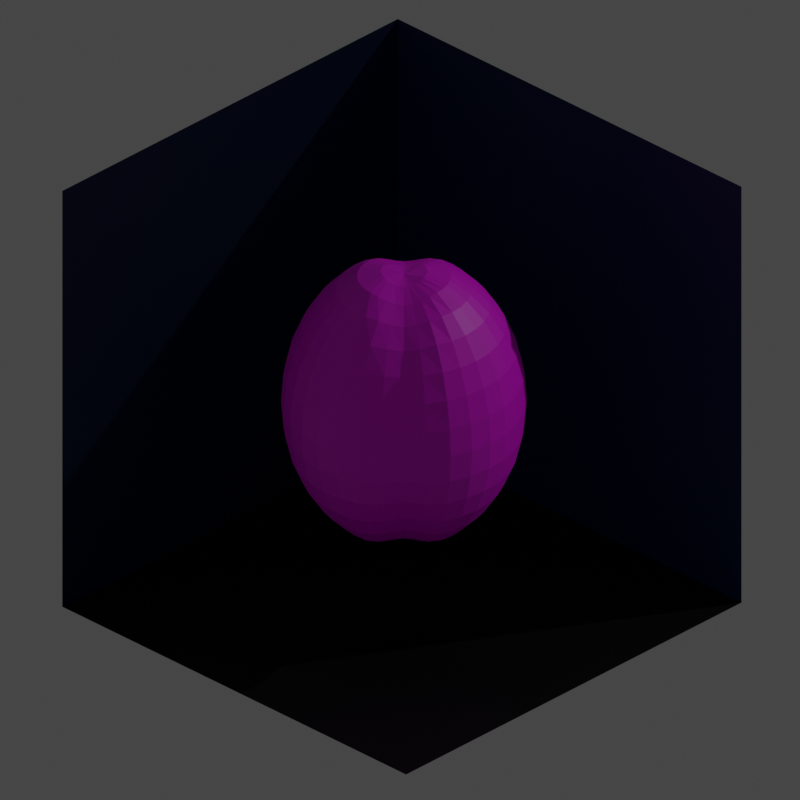 # Source: graphics_template.blend  (saved by Blender 4.0.36; exported with 4.5.12 LTS)
import bpy
from mathutils import Matrix  # noqa: F401  (used for matrix-valued properties, if any)

bpy.ops.wm.read_factory_settings(use_empty=True)
scene = bpy.context.scene
scene.name = 'Scene'

# ---- collections
col_collection = bpy.data.collections.new('Collection'); scene.collection.children.link(col_collection)

# ---- images (referenced by path relative to the original .blend; pixels are not part of the script)
import os
ASSET_DIR = os.environ.get("B2B_ASSET_DIR", "")  # directory of the original .blend (textures are referenced by path, not embedded)
HERE = os.path.dirname(os.path.abspath(__file__))  # packed textures are extracted next to this script under _unpacked/

def load_image(name, relpath, width, height, colorspace="sRGB"):
    """Load a texture the original file referenced (path relative to the .blend, or extracted next to this script)."""
    p = next((c for c in (os.path.join(HERE, relpath), os.path.join(ASSET_DIR, relpath)) if relpath and os.path.exists(c)), "")
    if p:
        img = bpy.data.images.load(p, check_existing=True)
        img.name = name
    else:  # same state as the original file: an image datablock whose file is absent (Cycles renders it pink)
        img = bpy.data.images.new(name, width, height)
        img.source = "FILE"
        img.filepath = "//" + (relpath or name)
    img.colorspace_settings.name = colorspace
    return img
img_brain_ultimate_i_1030x1030_4280706573_jpg = load_image('Brain_Ultimate_I-1030x1030-4280706573.jpg', 'Brain_Ultimate_I-1030x1030-4280706573.jpg', 1024, 1024, 'sRGB')

# ---- materials (node trees are filled in below, after node groups)
mat_light_teal = bpy.data.materials.new('light_teal')
mat_light_teal.alpha_threshold = 0.0
mat_light_teal.use_transparent_shadow = False
mat_light_teal.line_color = (0.0, 0.0, 0.0, 1.0)
mat_light_blue = bpy.data.materials.new('light_blue')
mat_light_blue.use_transparent_shadow = False
mat_green = bpy.data.materials.new('green')
mat_green.use_transparent_shadow = False
mat_material = bpy.data.materials.new('Material')
mat_material.use_transparent_shadow = False

# ---- material node trees
mat_light_teal.use_nodes = True; mat_light_teal.node_tree.nodes.clear()
_N = mat_light_teal.node_tree.nodes; _L = mat_light_teal.node_tree.links
n0 = _N.new('ShaderNodeOutputMaterial'); n0.name = 'Material Output'; n0.location = (300, 300)
n1 = _N.new('ShaderNodeBsdfPrincipled'); n1.name = 'Principled BSDF'; n1.location = (10, 300)
n1.distribution = 'GGX'
n1.subsurface_method = 'RANDOM_WALK_SKIN'
n1.inputs[0].default_value = (0.001821, 0.009721, 0.04373, 1.0)
n1.inputs[2].default_value = 0.4
n1.inputs[3].default_value = 1.45
n1.inputs[27].default_value = (0.0, 0.0, 0.0, 1.0)
n1.inputs[28].default_value = 1.0
_L.new(n1.outputs[0], n0.inputs[0])
n0.is_active_output = True
mat_light_blue.use_nodes = True; mat_light_blue.node_tree.nodes.clear()
_N = mat_light_blue.node_tree.nodes; _L = mat_light_blue.node_tree.links
n0 = _N.new('ShaderNodeBsdfPrincipled'); n0.name = 'Principled BSDF'; n0.location = (10, 300)
n0.distribution = 'GGX'
n0.subsurface_method = 'RANDOM_WALK_SKIN'
n0.inputs[0].default_value = (0.002428, 0.01764, 0.1046, 1.0)
n0.inputs[3].default_value = 1.45
n0.inputs[27].default_value = (0.0, 0.0, 0.0, 1.0)
n0.inputs[28].default_value = 1.0
n1 = _N.new('ShaderNodeOutputMaterial'); n1.name = 'Material Output'; n1.location = (300, 300)
_L.new(n0.outputs[0], n1.inputs[0])
n1.is_active_output = True
mat_green.use_nodes = True; mat_green.node_tree.nodes.clear()
_N = mat_green.node_tree.nodes; _L = mat_green.node_tree.links
n0 = _N.new('ShaderNodeBsdfPrincipled'); n0.name = 'Principled BSDF'; n0.location = (10, 300)
n0.distribution = 'GGX'
n0.subsurface_method = 'RANDOM_WALK_SKIN'
n0.inputs[0].default_value = (0.0, 0.0, 0.0, 1.0)
n0.inputs[3].default_value = 1.45
n0.inputs[27].default_value = (0.0, 0.0, 0.0, 1.0)
n0.inputs[28].default_value = 1.0
n1 = _N.new('ShaderNodeOutputMaterial'); n1.name = 'Material Output'; n1.location = (300, 300)
_L.new(n0.outputs[0], n1.inputs[0])
n1.is_active_output = True
mat_material.use_nodes = True; mat_material.node_tree.nodes.clear()

# ---- world
world_world = bpy.data.worlds.new('World'); scene.world = world_world
world_world.use_nodes = True; world_world.node_tree.nodes.clear()
_N = world_world.node_tree.nodes; _L = world_world.node_tree.links
n0 = _N.new('ShaderNodeOutputWorld'); n0.name = 'World Output'; n0.location = (300, 300)
n1 = _N.new('ShaderNodeBackground'); n1.name = 'Background'; n1.location = (10, 300)
n1.inputs[0].default_value = (0.05088, 0.05088, 0.05088, 1.0)
_L.new(n1.outputs[0], n0.inputs[0])
n0.is_active_output = True
world_world.color = (0.05088, 0.05088, 0.05088)
world_world.use_sun_shadow = False
world_world.sun_shadow_jitter_overblur = 0.0

# ---- cameras
cam_camera = bpy.data.cameras.new('Camera')
cam_camera.type = 'ORTHO'
cam_camera.clip_end = 100.0
cam_camera.ortho_scale = 4.014
cam_camera.shift_y = 0.04

# ---- lights
light_light = bpy.data.lights.new('Light', 'POINT')
light_light.transmission_factor = 0.0
light_light.use_soft_falloff = False
light_light.energy = 1000.0
light_light.shadow_soft_size = 0.1
light_light.shadow_maximum_resolution = 0.006
light_light.use_absolute_resolution = True

# ---- meshes
me_cube = bpy.data.meshes.new('Cube')
me_cube.from_pydata([(1.06, 1.06, 1.08), (1.06, 1.06, -1.06), (1.06, -1.08, 1.08), (1.06, -1.08, -1.06), (-1.08, 1.06, 1.08), (-1.08, 1.06, -1.06), (-1.08, -1.08, -1.06)], [], [(5, 1, 3, 6), (1, 0, 2, 3), (5, 4, 0, 1)])
me_cube.polygons.foreach_set('material_index', [2, 1, 0])
_uv = me_cube.uv_layers.new(name='UVMap')
_uv.uv.foreach_set('vector', [0.125, 0.5, 0.375, 0.5, 0.375, 0.75, 0.125, 0.75, 0.375, 0.5, 0.625, 0.5, 0.625, 0.75, 0.375, 0.75, 0.375, 0.25, 0.625, 0.25, 0.625, 0.5, 0.375, 0.5])
me_cube.materials.append(mat_light_teal)
me_cube.materials.append(mat_light_blue)
me_cube.materials.append(mat_green)
me_cube.use_remesh_preserve_volume = False
me_cube.use_remesh_preserve_attributes = False
me_cube.use_mirror_vertex_groups = False
me_cube.update()
me_sphere = bpy.data.meshes.new('Sphere')
me_sphere.from_pydata([(0.0, 0.5556, 0.8315), (0.0, 0.8315, 0.5556), (0.0, 0.9808, 0.1951), (0.0, 1.0, 0.0), (0.0, 0.9808, -0.1951), (0.0, 0.8315, -0.5556), (0.03714, 0.1867, 0.9571), (0.07466, 0.3753, 0.9239), (0.1084, 0.5449, 0.8315), (0.1379, 0.6935, 0.7071), (0.1622, 0.8155, 0.5556), (0.1802, 0.9061, 0.3827), (0.1913, 0.9619, 0.1951), (0.1951, 0.9808, 0.0), (0.1913, 0.9619, -0.1951), (0.1802, 0.9061, -0.3827), (0.1622, 0.8155, -0.5556), (0.1379, 0.6935, -0.7071), (0.1084, 0.5449, -0.8315), (0.07466, 0.3753, -0.9239), (0.03714, 0.1867, -0.9571), (0.07313, 0.1766, 0.9608), (0.1464, 0.3536, 0.9239), (0.2126, 0.5133, 0.8315), (0.2706, 0.6533, 0.7071), (0.3182, 0.7682, 0.5556), (0.3536, 0.8536, 0.3827), (0.3753, 0.9061, 0.1951), (0.3827, 0.9239, 0.0), (0.3753, 0.9061, -0.1951), (0.3536, 0.8536, -0.3827), (0.3182, 0.7682, -0.5556), (0.2706, 0.6533, -0.7071), (0.2126, 0.5133, -0.8315), (0.1464, 0.3536, -0.9239), (0.07313, 0.1766, -0.9608), (0.1062, 0.1589, 0.9607), (0.2126, 0.3182, 0.9239), (0.3087, 0.4619, 0.8315), (0.3928, 0.5879, 0.7071), (0.4619, 0.6913, 0.5556), (0.5133, 0.7682, 0.3827), (0.5449, 0.8155, 0.1951), (0.5556, 0.8315, 0.0), (0.5449, 0.8155, -0.1951), (0.5133, 0.7682, -0.3827), (0.4619, 0.6913, -0.5556), (0.3928, 0.5879, -0.7071), (0.3087, 0.4619, -0.8315), (0.2126, 0.3182, -0.9239), (0.1062, 0.1589, -0.9607), (0.1351, 0.1351, 0.9607), (0.2706, 0.2706, 0.9239), (0.3928, 0.3928, 0.8315), (0.5, 0.5, 0.7071), (0.5879, 0.5879, 0.5556), (0.6533, 0.6533, 0.3827), (0.6935, 0.6935, 0.1951), (0.7071, 0.7071, 0.0), (0.6935, 0.6935, -0.1951), (0.6533, 0.6533, -0.3827), (0.5879, 0.5879, -0.5556), (0.5, 0.5, -0.7071), (0.3928, 0.3928, -0.8315), (0.2706, 0.2706, -0.9239), (0.1351, 0.1351, -0.9607), (0.1589, 0.1062, 0.9606), (0.3182, 0.2126, 0.9239), (0.4619, 0.3087, 0.8315), (0.5879, 0.3928, 0.7071), (0.6913, 0.4619, 0.5556), (0.7682, 0.5133, 0.3827), (0.8155, 0.5449, 0.1951), (0.8315, 0.5556, 0.0), (0.8155, 0.5449, -0.1951), (0.7682, 0.5133, -0.3827), (0.6913, 0.4619, -0.5556), (0.5879, 0.3928, -0.7071), (0.4619, 0.3087, -0.8315), (0.3182, 0.2126, -0.9239), (0.1589, 0.1062, -0.9606), (0.0, -1.762e-07, 0.9384), (0.1765, 0.07312, 0.9606), (0.3536, 0.1464, 0.9239), (0.5133, 0.2126, 0.8315), (0.6533, 0.2706, 0.7071), (0.7682, 0.3182, 0.5556), (0.8536, 0.3536, 0.3827), (0.9061, 0.3753, 0.1951), (0.9239, 0.3827, 0.0), (0.9061, 0.3753, -0.1951), (0.8536, 0.3536, -0.3827), (0.7682, 0.3182, -0.5556), (0.6533, 0.2706, -0.7071), (0.5133, 0.2126, -0.8315), (0.3536, 0.1464, -0.9239), (0.1765, 0.07312, -0.9606), (0.1868, 0.03715, 0.9573), (0.3753, 0.07466, 0.9239), (0.5449, 0.1084, 0.8315), (0.6935, 0.1379, 0.7071), (0.8155, 0.1622, 0.5556), (0.9061, 0.1802, 0.3827), (0.9619, 0.1913, 0.1951), (0.9808, 0.1951, 0.0), (0.9619, 0.1913, -0.1951), (0.9061, 0.1802, -0.3827), (0.8155, 0.1622, -0.5556), (0.6935, 0.1379, -0.7071), (0.5449, 0.1084, -0.8315), (0.3753, 0.07466, -0.9239), (0.1868, 0.03715, -0.9573), (0.1885, -1.077e-07, 0.9476), (0.3821, -2.696e-08, 0.9224), (0.5556, -5.215e-08, 0.8315), (0.7071, 1.49e-08, 0.7071), (0.8315, -8.941e-08, 0.5556), (0.9239, 4.47e-08, 0.3827), (0.9808, -8.941e-08, 0.1951), (1.0, -1.639e-07, 0.0), (0.9808, -8.941e-08, -0.1951), (0.9239, 4.47e-08, -0.3827), (0.8315, -8.941e-08, -0.5556), (0.7071, 1.49e-08, -0.7071), (0.5556, -5.215e-08, -0.8315), (0.3821, -2.696e-08, -0.9224), (0.1885, -1.077e-07, -0.9476), (0.1829, -0.03639, 0.9377), (0.3702, -0.07363, 0.9112), (0.5449, -0.1084, 0.8315), (0.6935, -0.1379, 0.7071), (0.8155, -0.1622, 0.5556), (0.9061, -0.1802, 0.3827), (0.9619, -0.1913, 0.1951), (0.9808, -0.1951, 0.0), (0.9619, -0.1913, -0.1951), (0.9061, -0.1802, -0.3827), (0.8155, -0.1622, -0.5556), (0.6935, -0.1379, -0.7071), (0.5449, -0.1084, -0.8315), (0.3702, -0.07363, -0.9112), (0.1829, -0.03639, -0.9377), (0.1707, -0.07072, 0.929), (0.3416, -0.1415, 0.8925), (0.5055, -0.2094, 0.8189), (0.6512, -0.2697, 0.7048), (0.7682, -0.3182, 0.5556), (0.8536, -0.3536, 0.3827), (0.9061, -0.3753, 0.1951), (0.9239, -0.3827, 0.0), (0.9061, -0.3753, -0.1951), (0.8536, -0.3536, -0.3827), (0.7682, -0.3182, -0.5556), (0.6512, -0.2697, -0.7048), (0.5055, -0.2094, -0.8189), (0.3416, -0.1415, -0.8925), (0.1707, -0.07072, -0.929), (0.1526, -0.102, 0.9228), (0.3013, -0.2013, 0.8749), (0.4411, -0.2947, 0.794), (0.5662, -0.3783, 0.681), (0.6706, -0.4481, 0.5389), (0.7491, -0.5005, 0.3732), (0.7978, -0.5331, 0.1909), (0.8143, -0.5441, 0.0), (0.7978, -0.5331, -0.1909), (0.7491, -0.5005, -0.3732), (0.6706, -0.4481, -0.5389), (0.5662, -0.3783, -0.681), (0.4411, -0.2947, -0.794), (0.3013, -0.2013, -0.8749), (0.1526, -0.102, -0.9228), (0.1295, -0.1295, 0.9204), (0.2539, -0.2539, 0.867), (0.3687, -0.3687, 0.7803), (0.4692, -0.4692, 0.6636), (0.5517, -0.5517, 0.5214), (0.6131, -0.6131, 0.3591), (0.6508, -0.6508, 0.1831), (0.6636, -0.6636, 0.0), (0.6508, -0.6508, -0.1831), (0.6131, -0.6131, -0.3591), (0.5517, -0.5517, -0.5214), (0.4692, -0.4692, -0.6636), (0.3687, -0.3687, -0.7803), (0.2539, -0.2539, -0.867), (0.1295, -0.1295, -0.9204), (0.102, -0.1526, 0.9228), (0.2013, -0.3013, 0.8749), (0.2947, -0.4411, 0.794), (0.3783, -0.5662, 0.6809), (0.4481, -0.6706, 0.5389), (0.5005, -0.7491, 0.3732), (0.533, -0.7978, 0.1908), (0.5441, -0.8143, 0.0), (0.533, -0.7978, -0.1908), (0.5005, -0.7491, -0.3732), (0.4481, -0.6706, -0.5389), (0.3783, -0.5662, -0.6809), (0.2947, -0.4411, -0.794), (0.2013, -0.3013, -0.8749), (0.102, -0.1526, -0.9228), (0.07071, -0.1707, 0.929), (0.1415, -0.3415, 0.8925), (0.2094, -0.5054, 0.8188), (0.2697, -0.6511, 0.7048), (0.3182, -0.7682, 0.5556), (0.3536, -0.8536, 0.3827), (0.3753, -0.9061, 0.1951), (0.3827, -0.9239, 0.0), (0.3753, -0.9061, -0.1951), (0.3536, -0.8536, -0.3827), (0.3182, -0.7682, -0.5556), (0.2697, -0.6511, -0.7048), (0.2094, -0.5054, -0.8188), (0.1415, -0.3415, -0.8925), (0.07071, -0.1707, -0.929), (0.03639, -0.1829, 0.9376), (0.07362, -0.3701, 0.911), (0.1084, -0.5449, 0.8315), (0.1379, -0.6935, 0.7071), (0.1622, -0.8155, 0.5556), (0.1802, -0.9061, 0.3827), (0.1913, -0.9619, 0.1951), (0.1951, -0.9808, 0.0), (0.1913, -0.9619, -0.1951), (0.1802, -0.9061, -0.3827), (0.1622, -0.8155, -0.5556), (0.1379, -0.6935, -0.7071), (0.1084, -0.5449, -0.8315), (0.07362, -0.3701, -0.911), (0.03639, -0.1829, -0.9376), (-7.197e-09, -0.1885, 0.9474), (-5.207e-08, -0.3821, 0.9225), (-9.686e-08, -0.5556, 0.8315), (-1.49e-08, -0.7071, 0.7071), (-1.043e-07, -0.8315, 0.5556), (2.98e-08, -0.9239, 0.3827), (-1.341e-07, -0.9808, 0.1951), (-3.278e-07, -1.0, 0.0), (-1.341e-07, -0.9808, -0.1951), (2.98e-08, -0.9239, -0.3827), (-1.043e-07, -0.8315, -0.5556), (-1.49e-08, -0.7071, -0.7071), (-9.686e-08, -0.5556, -0.8315), (-5.207e-08, -0.3821, -0.9225), (-7.197e-09, -0.1885, -0.9474), (-0.03714, -0.1867, 0.9571), (-0.07466, -0.3753, 0.9239), (-0.1084, -0.5449, 0.8315), (-0.1379, -0.6935, 0.7071), (-0.1622, -0.8155, 0.5556), (-0.1802, -0.9061, 0.3827), (-0.1913, -0.9619, 0.1951), (-0.1951, -0.9808, 0.0), (-0.1913, -0.9619, -0.1951), (-0.1802, -0.9061, -0.3827), (-0.1622, -0.8155, -0.5556), (-0.1379, -0.6935, -0.7071), (-0.1084, -0.5449, -0.8315), (-0.07466, -0.3753, -0.9239), (-0.03714, -0.1867, -0.9571), (-0.07313, -0.1766, 0.9608), (-0.1464, -0.3536, 0.9239), (-0.2126, -0.5133, 0.8315), (-0.2706, -0.6533, 0.7071), (-0.3182, -0.7682, 0.5556), (-0.3536, -0.8536, 0.3827), (-0.3753, -0.9061, 0.1951), (-0.3827, -0.9239, 0.0), (-0.3753, -0.9061, -0.1951), (-0.3536, -0.8536, -0.3827), (-0.3182, -0.7682, -0.5556), (-0.2706, -0.6533, -0.7071), (-0.2126, -0.5133, -0.8315), (-0.1464, -0.3536, -0.9239), (-0.07313, -0.1766, -0.9608), (-0.1062, -0.1589, 0.9607), (-0.2126, -0.3182, 0.9239), (-0.3087, -0.4619, 0.8315), (-0.3928, -0.5879, 0.7071), (-0.4619, -0.6913, 0.5556), (-0.5133, -0.7682, 0.3827), (-0.5449, -0.8155, 0.1951), (-0.5556, -0.8315, 0.0), (-0.5449, -0.8155, -0.1951), (-0.5133, -0.7682, -0.3827), (-0.4619, -0.6913, -0.5556), (-0.3928, -0.5879, -0.7071), (-0.3087, -0.4619, -0.8315), (-0.2126, -0.3182, -0.9239), (-0.1062, -0.1589, -0.9607), (-0.1351, -0.1351, 0.9607), (-0.2706, -0.2706, 0.9239), (-0.3928, -0.3928, 0.8315), (-0.5, -0.5, 0.7071), (-0.5879, -0.5879, 0.5556), (-0.6533, -0.6533, 0.3827), (-0.6935, -0.6935, 0.1951), (-0.7071, -0.7071, 0.0), (-0.6935, -0.6935, -0.1951), (-0.6533, -0.6533, -0.3827), (-0.5879, -0.5879, -0.5556), (-0.5, -0.5, -0.7071), (-0.3928, -0.3928, -0.8315), (-0.2706, -0.2706, -0.9239), (-0.1351, -0.1351, -0.9607), (0.0, -1.762e-07, -0.9384), (-0.1589, -0.1062, 0.9606), (-0.3182, -0.2126, 0.9239), (-0.4619, -0.3087, 0.8315), (-0.5879, -0.3928, 0.7071), (-0.6913, -0.4619, 0.5556), (-0.7682, -0.5133, 0.3827), (-0.8155, -0.5449, 0.1951), (-0.8315, -0.5556, 0.0), (-0.8155, -0.5449, -0.1951), (-0.7682, -0.5133, -0.3827), (-0.6913, -0.4619, -0.5556), (-0.5879, -0.3928, -0.7071), (-0.4619, -0.3087, -0.8315), (-0.3182, -0.2126, -0.9239), (-0.1589, -0.1062, -0.9606), (-0.1765, -0.07312, 0.9606), (-0.3536, -0.1464, 0.9239), (-0.5133, -0.2126, 0.8315), (-0.6533, -0.2706, 0.7071), (-0.7682, -0.3182, 0.5556), (-0.8536, -0.3536, 0.3827), (-0.9061, -0.3753, 0.1951), (-0.9239, -0.3827, 0.0), (-0.9061, -0.3753, -0.1951), (-0.8536, -0.3536, -0.3827), (-0.7682, -0.3182, -0.5556), (-0.6533, -0.2706, -0.7071), (-0.5133, -0.2126, -0.8315), (-0.3536, -0.1464, -0.9239), (-0.1765, -0.07312, -0.9606), (-0.1868, -0.03715, 0.9573), (-0.3753, -0.07466, 0.9239), (-0.5449, -0.1084, 0.8315), (-0.6935, -0.1379, 0.7071), (-0.8155, -0.1622, 0.5556), (-0.9061, -0.1802, 0.3827), (-0.9619, -0.1913, 0.1951), (-0.9808, -0.1951, 0.0), (-0.9619, -0.1913, -0.1951), (-0.9061, -0.1802, -0.3827), (-0.8155, -0.1622, -0.5556), (-0.6935, -0.1379, -0.7071), (-0.5449, -0.1084, -0.8315), (-0.3753, -0.07466, -0.9239), (-0.1868, -0.03715, -0.9573), (-0.1885, -7.892e-08, 0.9476), (-0.3821, 4.743e-08, 0.9224), (-0.5556, 1.49e-07, 0.8315), (-0.7071, 2.98e-08, 0.7071), (-0.8315, 1.639e-07, 0.5556), (-0.9239, 1.49e-08, 0.3827), (-0.9808, 2.682e-07, 0.1951), (-1.0, 4.47e-07, 0.0), (-0.9808, 2.682e-07, -0.1951), (-0.9239, 1.49e-08, -0.3827), (-0.8315, 1.639e-07, -0.5556), (-0.7071, 2.98e-08, -0.7071), (-0.5556, 1.49e-07, -0.8315), (-0.3821, 4.743e-08, -0.9224), (-0.1885, -7.892e-08, -0.9476), (-0.1829, 0.03639, 0.9377), (-0.3702, 0.07363, 0.9112), (-0.5449, 0.1084, 0.8315), (-0.6935, 0.1379, 0.7071), (-0.8155, 0.1622, 0.5556), (-0.9061, 0.1802, 0.3827), (-0.9619, 0.1913, 0.1951), (-0.9808, 0.1951, 0.0), (-0.9619, 0.1913, -0.1951), (-0.9061, 0.1802, -0.3827), (-0.8155, 0.1622, -0.5556), (-0.6935, 0.1379, -0.7071), (-0.5449, 0.1084, -0.8315), (-0.3702, 0.07363, -0.9112), (-0.1829, 0.03639, -0.9377), (-0.1707, 0.07072, 0.929), (-0.3416, 0.1415, 0.8925), (-0.5055, 0.2094, 0.8189), (-0.6512, 0.2697, 0.7048), (-0.7682, 0.3182, 0.5556), (-0.8536, 0.3536, 0.3827), (-0.9061, 0.3753, 0.1951), (-0.9239, 0.3827, 0.0), (-0.9061, 0.3753, -0.1951), (-0.8536, 0.3536, -0.3827), (-0.7682, 0.3182, -0.5556), (-0.6512, 0.2697, -0.7048), (-0.5055, 0.2094, -0.8189), (-0.3416, 0.1415, -0.8925), (-0.1707, 0.07072, -0.929), (-0.1526, 0.102, 0.9228), (-0.3013, 0.2013, 0.8749), (-0.4411, 0.2947, 0.794), (-0.5662, 0.3783, 0.681), (-0.6706, 0.4481, 0.5389), (-0.7491, 0.5005, 0.3732), (-0.7978, 0.5331, 0.1909), (-0.8143, 0.5441, 0.0), (-0.7978, 0.5331, -0.1909), (-0.7491, 0.5005, -0.3732), (-0.6706, 0.4481, -0.5389), (-0.5662, 0.3783, -0.681), (-0.4411, 0.2947, -0.794), (-0.3013, 0.2013, -0.8749), (-0.1526, 0.102, -0.9228), (-0.1295, 0.1295, 0.9204), (-0.2539, 0.2539, 0.867), (-0.3687, 0.3687, 0.7803), (-0.4692, 0.4692, 0.6636), (-0.5517, 0.5517, 0.5214), (-0.6131, 0.6131, 0.3591), (-0.6508, 0.6508, 0.1831), (-0.6636, 0.6636, 0.0), (-0.6508, 0.6508, -0.1831), (-0.6131, 0.6131, -0.3591), (-0.5517, 0.5517, -0.5214), (-0.4692, 0.4692, -0.6636), (-0.3687, 0.3687, -0.7803), (-0.2539, 0.2539, -0.867), (-0.1295, 0.1295, -0.9204), (-0.102, 0.1526, 0.9228), (-0.2013, 0.3013, 0.8749), (-0.2947, 0.4411, 0.794), (-0.3783, 0.5662, 0.6809), (-0.4481, 0.6706, 0.5389), (-0.5005, 0.7491, 0.3732), (-0.533, 0.7978, 0.1908), (-0.5441, 0.8143, 0.0), (-0.533, 0.7978, -0.1908), (-0.5005, 0.7491, -0.3732), (-0.4481, 0.6706, -0.5389), (-0.3783, 0.5662, -0.6809), (-0.2947, 0.4411, -0.794), (-0.2013, 0.3013, -0.8749), (-0.102, 0.1526, -0.9228), (-0.07071, 0.1707, 0.929), (-0.1415, 0.3415, 0.8925), (-0.2094, 0.5054, 0.8188), (-0.2697, 0.6511, 0.7048), (-0.3182, 0.7682, 0.5556), (-0.3536, 0.8536, 0.3827), (-0.3753, 0.9061, 0.1951), (-0.3827, 0.9239, 0.0), (-0.3753, 0.9061, -0.1951), (-0.3536, 0.8536, -0.3827), (-0.3182, 0.7682, -0.5556), (-0.2697, 0.6511, -0.7048), (-0.2094, 0.5054, -0.8188), (-0.1415, 0.3415, -0.8925), (-0.07071, 0.1707, -0.929), (-0.03639, 0.1829, 0.9376), (-0.07362, 0.3701, 0.911), (-0.1084, 0.5449, 0.8315), (-0.1379, 0.6935, 0.7071), (-0.1622, 0.8155, 0.5556), (-0.1802, 0.9061, 0.3827), (-0.1913, 0.9619, 0.1951), (-0.1951, 0.9808, 0.0), (-0.1913, 0.9619, -0.1951), (-0.1802, 0.9061, -0.3827), (-0.1622, 0.8155, -0.5556), (-0.1379, 0.6935, -0.7071), (-0.1084, 0.5449, -0.8315), (-0.07362, 0.3701, -0.911), (-0.03639, 0.1829, -0.9376), (1.439e-08, 0.1884, 0.9474), (6.695e-08, 0.3821, 0.9225), (8.941e-08, 0.7071, 0.7071), (5.96e-08, 0.9239, 0.3827), (5.96e-08, 0.9239, -0.3827), (8.941e-08, 0.7071, -0.7071), (2.161e-07, 0.5556, -0.8315), (6.695e-08, 0.3821, -0.9225), (1.439e-08, 0.1884, -0.9474)], [], [(2, 476, 11, 12), (481, 480, 19, 20), (3, 2, 12, 13), (473, 81, 6), (307, 481, 20), (4, 3, 13, 14), (474, 473, 6, 7), (477, 4, 14, 15), (0, 474, 7, 8), (5, 477, 15, 16), (475, 0, 8, 9), (478, 5, 16, 17), (1, 475, 9, 10), (479, 478, 17, 18), (476, 1, 10, 11), (480, 479, 18, 19), (18, 17, 32, 33), (11, 10, 25, 26), (19, 18, 33, 34), (12, 11, 26, 27), (20, 19, 34, 35), (13, 12, 27, 28), (6, 81, 21), (307, 20, 35), (14, 13, 28, 29), (7, 6, 21, 22), (15, 14, 29, 30), (8, 7, 22, 23), (16, 15, 30, 31), (9, 8, 23, 24), (17, 16, 31, 32), (10, 9, 24, 25), (30, 29, 44, 45), (23, 22, 37, 38), (31, 30, 45, 46), (24, 23, 38, 39), (32, 31, 46, 47), (25, 24, 39, 40), (33, 32, 47, 48), (26, 25, 40, 41), (34, 33, 48, 49), (27, 26, 41, 42), (35, 34, 49, 50), (28, 27, 42, 43), (21, 81, 36), (307, 35, 50), (29, 28, 43, 44), (22, 21, 36, 37), (49, 48, 63, 64), (42, 41, 56, 57), (50, 49, 64, 65), (43, 42, 57, 58), (36, 81, 51), (307, 50, 65), (44, 43, 58, 59), (37, 36, 51, 52), (45, 44, 59, 60), (38, 37, 52, 53), (46, 45, 60, 61), (39, 38, 53, 54), (47, 46, 61, 62), (40, 39, 54, 55), (48, 47, 62, 63), (41, 40, 55, 56), (53, 52, 67, 68), (61, 60, 75, 76), (54, 53, 68, 69), (62, 61, 76, 77), (55, 54, 69, 70), (63, 62, 77, 78), (56, 55, 70, 71), (64, 63, 78, 79), (57, 56, 71, 72), (65, 64, 79, 80), (58, 57, 72, 73), (51, 81, 66), (307, 65, 80), (59, 58, 73, 74), (52, 51, 66, 67), (60, 59, 74, 75), (72, 71, 87, 88), (80, 79, 95, 96), (73, 72, 88, 89), (66, 81, 82), (307, 80, 96), (74, 73, 89, 90), (67, 66, 82, 83), (75, 74, 90, 91), (68, 67, 83, 84), (76, 75, 91, 92), (69, 68, 84, 85), (77, 76, 92, 93), (70, 69, 85, 86), (78, 77, 93, 94), (71, 70, 86, 87), (79, 78, 94, 95), (92, 91, 106, 107), (85, 84, 99, 100), (93, 92, 107, 108), (86, 85, 100, 101), (94, 93, 108, 109), (87, 86, 101, 102), (95, 94, 109, 110), (88, 87, 102, 103), (96, 95, 110, 111), (89, 88, 103, 104), (82, 81, 97), (307, 96, 111), (90, 89, 104, 105), (83, 82, 97, 98), (91, 90, 105, 106), (84, 83, 98, 99), (111, 110, 125, 126), (104, 103, 118, 119), (97, 81, 112), (307, 111, 126), (105, 104, 119, 120), (98, 97, 112, 113), (106, 105, 120, 121), (99, 98, 113, 114), (107, 106, 121, 122), (100, 99, 114, 115), (108, 107, 122, 123), (101, 100, 115, 116), (109, 108, 123, 124), (102, 101, 116, 117), (110, 109, 124, 125), (103, 102, 117, 118), (115, 114, 129, 130), (123, 122, 137, 138), (116, 115, 130, 131), (124, 123, 138, 139), (117, 116, 131, 132), (125, 124, 139, 140), (118, 117, 132, 133), (126, 125, 140, 141), (119, 118, 133, 134), (112, 81, 127), (307, 126, 141), (120, 119, 134, 135), (113, 112, 127, 128), (121, 120, 135, 136), (114, 113, 128, 129), (122, 121, 136, 137), (134, 133, 148, 149), (127, 81, 142), (307, 141, 156), (135, 134, 149, 150), (128, 127, 142, 143), (136, 135, 150, 151), (129, 128, 143, 144), (137, 136, 151, 152), (130, 129, 144, 145), (138, 137, 152, 153), (131, 130, 145, 146), (139, 138, 153, 154), (132, 131, 146, 147), (140, 139, 154, 155), (133, 132, 147, 148), (141, 140, 155, 156), (153, 152, 167, 168), (146, 145, 160, 161), (154, 153, 168, 169), (147, 146, 161, 162), (155, 154, 169, 170), (148, 147, 162, 163), (156, 155, 170, 171), (149, 148, 163, 164), (142, 81, 157), (307, 156, 171), (150, 149, 164, 165), (143, 142, 157, 158), (151, 150, 165, 166), (144, 143, 158, 159), (152, 151, 166, 167), (145, 144, 159, 160), (307, 171, 186), (165, 164, 179, 180), (158, 157, 172, 173), (166, 165, 180, 181), (159, 158, 173, 174), (167, 166, 181, 182), (160, 159, 174, 175), (168, 167, 182, 183), (161, 160, 175, 176), (169, 168, 183, 184), (162, 161, 176, 177), (170, 169, 184, 185), (163, 162, 177, 178), (171, 170, 185, 186), (164, 163, 178, 179), (157, 81, 172), (184, 183, 198, 199), (177, 176, 191, 192), (185, 184, 199, 200), (178, 177, 192, 193), (186, 185, 200, 201), (179, 178, 193, 194), (172, 81, 187), (307, 186, 201), (180, 179, 194, 195), (173, 172, 187, 188), (181, 180, 195, 196), (174, 173, 188, 189), (182, 181, 196, 197), (175, 174, 189, 190), (183, 182, 197, 198), (176, 175, 190, 191), (188, 187, 202, 203), (196, 195, 210, 211), (189, 188, 203, 204), (197, 196, 211, 212), (190, 189, 204, 205), (198, 197, 212, 213), (191, 190, 205, 206), (199, 198, 213, 214), (192, 191, 206, 207), (200, 199, 214, 215), (193, 192, 207, 208), (201, 200, 215, 216), (194, 193, 208, 209), (187, 81, 202), (307, 201, 216), (195, 194, 209, 210), (207, 206, 221, 222), (215, 214, 229, 230), (208, 207, 222, 223), (216, 215, 230, 231), (209, 208, 223, 224), (202, 81, 217), (307, 216, 231), (210, 209, 224, 225), (203, 202, 217, 218), (211, 210, 225, 226), (204, 203, 218, 219), (212, 211, 226, 227), (205, 204, 219, 220), (213, 212, 227, 228), (206, 205, 220, 221), (214, 213, 228, 229), (226, 225, 240, 241), (219, 218, 233, 234), (227, 226, 241, 242), (220, 219, 234, 235), (228, 227, 242, 243), (221, 220, 235, 236), (229, 228, 243, 244), (222, 221, 236, 237), (230, 229, 244, 245), (223, 222, 237, 238), (231, 230, 245, 246), (224, 223, 238, 239), (217, 81, 232), (307, 231, 246), (225, 224, 239, 240), (218, 217, 232, 233), (245, 244, 259, 260), (238, 237, 252, 253), (246, 245, 260, 261), (239, 238, 253, 254), (232, 81, 247), (307, 246, 261), (240, 239, 254, 255), (233, 232, 247, 248), (241, 240, 255, 256), (234, 233, 248, 249), (242, 241, 256, 257), (235, 234, 249, 250), (243, 242, 257, 258), (236, 235, 250, 251), (244, 243, 258, 259), (237, 236, 251, 252), (249, 248, 263, 264), (257, 256, 271, 272), (250, 249, 264, 265), (258, 257, 272, 273), (251, 250, 265, 266), (259, 258, 273, 274), (252, 251, 266, 267), (260, 259, 274, 275), (253, 252, 267, 268), (261, 260, 275, 276), (254, 253, 268, 269), (247, 81, 262), (307, 261, 276), (255, 254, 269, 270), (248, 247, 262, 263), (256, 255, 270, 271), (268, 267, 282, 283), (276, 275, 290, 291), (269, 268, 283, 284), (262, 81, 277), (307, 276, 291), (270, 269, 284, 285), (263, 262, 277, 278), (271, 270, 285, 286), (264, 263, 278, 279), (272, 271, 286, 287), (265, 264, 279, 280), (273, 272, 287, 288), (266, 265, 280, 281), (274, 273, 288, 289), (267, 266, 281, 282), (275, 274, 289, 290), (287, 286, 301, 302), (280, 279, 294, 295), (288, 287, 302, 303), (281, 280, 295, 296), (289, 288, 303, 304), (282, 281, 296, 297), (290, 289, 304, 305), (283, 282, 297, 298), (291, 290, 305, 306), (284, 283, 298, 299), (277, 81, 292), (307, 291, 306), (285, 284, 299, 300), (278, 277, 292, 293), (286, 285, 300, 301), (279, 278, 293, 294), (306, 305, 321, 322), (299, 298, 314, 315), (292, 81, 308), (307, 306, 322), (300, 299, 315, 316), (293, 292, 308, 309), (301, 300, 316, 317), (294, 293, 309, 310), (302, 301, 317, 318), (295, 294, 310, 311), (303, 302, 318, 319), (296, 295, 311, 312), (304, 303, 319, 320), (297, 296, 312, 313), (305, 304, 320, 321), (298, 297, 313, 314), (319, 318, 333, 334), (312, 311, 326, 327), (320, 319, 334, 335), (313, 312, 327, 328), (321, 320, 335, 336), (314, 313, 328, 329), (322, 321, 336, 337), (315, 314, 329, 330), (308, 81, 323), (307, 322, 337), (316, 315, 330, 331), (309, 308, 323, 324), (317, 316, 331, 332), (310, 309, 324, 325), (318, 317, 332, 333), (311, 310, 325, 326), (323, 81, 338), (307, 337, 352), (331, 330, 345, 346), (324, 323, 338, 339), (332, 331, 346, 347), (325, 324, 339, 340), (333, 332, 347, 348), (326, 325, 340, 341), (334, 333, 348, 349), (327, 326, 341, 342), (335, 334, 349, 350), (328, 327, 342, 343), (336, 335, 350, 351), (329, 328, 343, 344), (337, 336, 351, 352), (330, 329, 344, 345), (342, 341, 356, 357), (350, 349, 364, 365), (343, 342, 357, 358), (351, 350, 365, 366), (344, 343, 358, 359), (352, 351, 366, 367), (345, 344, 359, 360), (338, 81, 353), (307, 352, 367), (346, 345, 360, 361), (339, 338, 353, 354), (347, 346, 361, 362), (340, 339, 354, 355), (348, 347, 362, 363), (341, 340, 355, 356), (349, 348, 363, 364), (361, 360, 375, 376), (354, 353, 368, 369), (362, 361, 376, 377), (355, 354, 369, 370), (363, 362, 377, 378), (356, 355, 370, 371), (364, 363, 378, 379), (357, 356, 371, 372), (365, 364, 379, 380), (358, 357, 372, 373), (366, 365, 380, 381), (359, 358, 373, 374), (367, 366, 381, 382), (360, 359, 374, 375), (353, 81, 368), (307, 367, 382), (380, 379, 394, 395), (373, 372, 387, 388), (381, 380, 395, 396), (374, 373, 388, 389), (382, 381, 396, 397), (375, 374, 389, 390), (368, 81, 383), (307, 382, 397), (376, 375, 390, 391), (369, 368, 383, 384), (377, 376, 391, 392), (370, 369, 384, 385), (378, 377, 392, 393), (371, 370, 385, 386), (379, 378, 393, 394), (372, 371, 386, 387), (384, 383, 398, 399), (392, 391, 406, 407), (385, 384, 399, 400), (393, 392, 407, 408), (386, 385, 400, 401), (394, 393, 408, 409), (387, 386, 401, 402), (395, 394, 409, 410), (388, 387, 402, 403), (396, 395, 410, 411), (389, 388, 403, 404), (397, 396, 411, 412), (390, 389, 404, 405), (383, 81, 398), (307, 397, 412), (391, 390, 405, 406), (403, 402, 417, 418), (411, 410, 425, 426), (404, 403, 418, 419), (412, 411, 426, 427), (405, 404, 419, 420), (398, 81, 413), (307, 412, 427), (406, 405, 420, 421), (399, 398, 413, 414), (407, 406, 421, 422), (400, 399, 414, 415), (408, 407, 422, 423), (401, 400, 415, 416), (409, 408, 423, 424), (402, 401, 416, 417), (410, 409, 424, 425), (422, 421, 436, 437), (415, 414, 429, 430), (423, 422, 437, 438), (416, 415, 430, 431), (424, 423, 438, 439), (417, 416, 431, 432), (425, 424, 439, 440), (418, 417, 432, 433), (426, 425, 440, 441), (419, 418, 433, 434), (427, 426, 441, 442), (420, 419, 434, 435), (413, 81, 428), (307, 427, 442), (421, 420, 435, 436), (414, 413, 428, 429), (441, 440, 455, 456), (434, 433, 448, 449), (442, 441, 456, 457), (435, 434, 449, 450), (428, 81, 443), (307, 442, 457), (436, 435, 450, 451), (429, 428, 443, 444), (437, 436, 451, 452), (430, 429, 444, 445), (438, 437, 452, 453), (431, 430, 445, 446), (439, 438, 453, 454), (432, 431, 446, 447), (440, 439, 454, 455), (433, 432, 447, 448), (453, 452, 467, 468), (446, 445, 460, 461), (454, 453, 468, 469), (447, 446, 461, 462), (455, 454, 469, 470), (448, 447, 462, 463), (456, 455, 470, 471), (449, 448, 463, 464), (457, 456, 471, 472), (450, 449, 464, 465), (443, 81, 458), (307, 457, 472), (451, 450, 465, 466), (444, 443, 458, 459), (452, 451, 466, 467), (445, 444, 459, 460), (472, 471, 480, 481), (465, 464, 2, 3), (458, 81, 473), (307, 472, 481), (466, 465, 3, 4), (459, 458, 473, 474), (467, 466, 4, 477), (460, 459, 474, 0), (468, 467, 477, 5), (461, 460, 0, 475), (469, 468, 5, 478), (462, 461, 475, 1), (470, 469, 478, 479), (463, 462, 1, 476), (471, 470, 479, 480), (464, 463, 476, 2)])
_uv = me_sphere.uv_layers.new(name='UVMap')
_uv.uv.foreach_set('vector', [0.2614, 0.4267, 0.2268, 0.4265, 0.2276, 0.3953, 0.2595, 0.3942, 0.5229, 0.3015, 0.4915, 0.332, 0.4819, 0.3195, 0.5168, 0.2952, 0.2954, 0.4233, 0.2614, 0.4267, 0.2595, 0.3942, 0.2909, 0.391, 0.0427, 0.3672, 0.003947, 0.3409, 0.0469, 0.3594, 0.5532, 0.266, 0.5229, 0.3015, 0.5168, 0.2952, 0.3289, 0.4173, 0.2954, 0.4233, 0.2909, 0.391, 0.3219, 0.3857, 0.08126, 0.3883, 0.0427, 0.3672, 0.0469, 0.3594, 0.08714, 0.3736, 0.3622, 0.4079, 0.3289, 0.4173, 0.3219, 0.3857, 0.3529, 0.3782, 0.1186, 0.4044, 0.08126, 0.3883, 0.08714, 0.3736, 0.1246, 0.3839, 0.3951, 0.395, 0.3622, 0.4079, 0.3529, 0.3782, 0.3843, 0.3682, 0.1553, 0.4158, 0.1186, 0.4044, 0.1246, 0.3839, 0.1604, 0.3905, 0.4278, 0.3784, 0.3951, 0.395, 0.3843, 0.3682, 0.4162, 0.3555, 0.1915, 0.4229, 0.1553, 0.4158, 0.1604, 0.3905, 0.1946, 0.3943, 0.4599, 0.3575, 0.4278, 0.3784, 0.4162, 0.3555, 0.4487, 0.3395, 0.2268, 0.4265, 0.1915, 0.4229, 0.1946, 0.3943, 0.2276, 0.3953, 0.4915, 0.332, 0.4599, 0.3575, 0.4487, 0.3395, 0.4819, 0.3195, 0.4487, 0.3395, 0.4162, 0.3555, 0.4072, 0.3327, 0.4402, 0.3209, 0.2276, 0.3953, 0.1946, 0.3943, 0.1956, 0.367, 0.2269, 0.3663, 0.4819, 0.3195, 0.4487, 0.3395, 0.4402, 0.3209, 0.4747, 0.3062, 0.2595, 0.3942, 0.2276, 0.3953, 0.2269, 0.3663, 0.2571, 0.3641, 0.5168, 0.2952, 0.4819, 0.3195, 0.4747, 0.3062, 0.5123, 0.288, 0.2909, 0.391, 0.2595, 0.3942, 0.2571, 0.3641, 0.2867, 0.3607, 0.0469, 0.3594, 0.003947, 0.3409, 0.04935, 0.3513, 0.5532, 0.266, 0.5168, 0.2952, 0.5123, 0.288, 0.3219, 0.3857, 0.2909, 0.391, 0.2867, 0.3607, 0.3161, 0.3561, 0.08714, 0.3736, 0.0469, 0.3594, 0.04935, 0.3513, 0.09053, 0.3587, 0.3529, 0.3782, 0.3219, 0.3857, 0.3161, 0.3561, 0.3458, 0.3501, 0.1246, 0.3839, 0.08714, 0.3736, 0.09053, 0.3587, 0.1279, 0.3636, 0.3843, 0.3682, 0.3529, 0.3782, 0.3458, 0.3501, 0.3761, 0.3424, 0.1604, 0.3905, 0.1246, 0.3839, 0.1279, 0.3636, 0.1629, 0.3661, 0.4162, 0.3555, 0.3843, 0.3682, 0.3761, 0.3424, 0.4072, 0.3327, 0.1946, 0.3943, 0.1604, 0.3905, 0.1629, 0.3661, 0.1956, 0.367, 0.3458, 0.3501, 0.3161, 0.3561, 0.3112, 0.3277, 0.3401, 0.3228, 0.1279, 0.3636, 0.09053, 0.3587, 0.09165, 0.3439, 0.1288, 0.3437, 0.3761, 0.3424, 0.3458, 0.3501, 0.3401, 0.3228, 0.3699, 0.3169, 0.1629, 0.3661, 0.1279, 0.3636, 0.1288, 0.3437, 0.163, 0.3426, 0.4072, 0.3327, 0.3761, 0.3424, 0.3699, 0.3169, 0.4009, 0.3101, 0.1956, 0.367, 0.1629, 0.3661, 0.163, 0.3426, 0.1947, 0.3409, 0.4402, 0.3209, 0.4072, 0.3327, 0.4009, 0.3101, 0.434, 0.302, 0.2269, 0.3663, 0.1956, 0.367, 0.1947, 0.3409, 0.2249, 0.3385, 0.4747, 0.3062, 0.4402, 0.3209, 0.434, 0.302, 0.4696, 0.2922, 0.2571, 0.3641, 0.2269, 0.3663, 0.2249, 0.3385, 0.2541, 0.3354, 0.5123, 0.288, 0.4747, 0.3062, 0.4696, 0.2922, 0.5092, 0.2804, 0.2867, 0.3607, 0.2571, 0.3641, 0.2541, 0.3354, 0.2827, 0.3318, 0.04935, 0.3513, 0.003947, 0.3409, 0.05035, 0.343, 0.5532, 0.266, 0.5123, 0.288, 0.5092, 0.2804, 0.3161, 0.3561, 0.2867, 0.3607, 0.2827, 0.3318, 0.3112, 0.3277, 0.09053, 0.3587, 0.04935, 0.3513, 0.05035, 0.343, 0.09165, 0.3439, 0.4696, 0.2922, 0.434, 0.302, 0.4302, 0.2829, 0.4666, 0.2778, 0.2541, 0.3354, 0.2249, 0.3385, 0.2218, 0.3114, 0.2506, 0.3074, 0.5092, 0.2804, 0.4696, 0.2922, 0.4666, 0.2778, 0.5073, 0.2723, 0.2827, 0.3318, 0.2541, 0.3354, 0.2506, 0.3074, 0.2788, 0.3034, 0.05035, 0.343, 0.003947, 0.3409, 0.04998, 0.3348, 0.5532, 0.266, 0.5092, 0.2804, 0.5073, 0.2723, 0.3112, 0.3277, 0.2827, 0.3318, 0.2788, 0.3034, 0.3071, 0.2997, 0.09165, 0.3439, 0.05035, 0.343, 0.04998, 0.3348, 0.09081, 0.3292, 0.3401, 0.3228, 0.3112, 0.3277, 0.3071, 0.2997, 0.3358, 0.2959, 0.1288, 0.3437, 0.09165, 0.3439, 0.09081, 0.3292, 0.1273, 0.3242, 0.3699, 0.3169, 0.3401, 0.3228, 0.3358, 0.2959, 0.3655, 0.2917, 0.163, 0.3426, 0.1288, 0.3437, 0.1273, 0.3242, 0.1609, 0.3197, 0.4009, 0.3101, 0.3699, 0.3169, 0.3655, 0.2917, 0.3967, 0.2875, 0.1947, 0.3409, 0.163, 0.3426, 0.1609, 0.3197, 0.1921, 0.3154, 0.434, 0.302, 0.4009, 0.3101, 0.3967, 0.2875, 0.4302, 0.2829, 0.2249, 0.3385, 0.1947, 0.3409, 0.1921, 0.3154, 0.2218, 0.3114, 0.1273, 0.3242, 0.09081, 0.3292, 0.08789, 0.3147, 0.1235, 0.305, 0.3655, 0.2917, 0.3358, 0.2959, 0.3327, 0.2688, 0.3629, 0.2663, 0.1609, 0.3197, 0.1273, 0.3242, 0.1235, 0.305, 0.1566, 0.2969, 0.3967, 0.2875, 0.3655, 0.2917, 0.3629, 0.2663, 0.3947, 0.2645, 0.1921, 0.3154, 0.1609, 0.3197, 0.1566, 0.2969, 0.1878, 0.2902, 0.4302, 0.2829, 0.3967, 0.2875, 0.3947, 0.2645, 0.4287, 0.2634, 0.2218, 0.3114, 0.1921, 0.3154, 0.1878, 0.2902, 0.2176, 0.2845, 0.4666, 0.2778, 0.4302, 0.2829, 0.4287, 0.2634, 0.4657, 0.2631, 0.2506, 0.3074, 0.2218, 0.3114, 0.2176, 0.2845, 0.2464, 0.2794, 0.5073, 0.2723, 0.4666, 0.2778, 0.4657, 0.2631, 0.5069, 0.2641, 0.2788, 0.3034, 0.2506, 0.3074, 0.2464, 0.2794, 0.2749, 0.2751, 0.04998, 0.3348, 0.003947, 0.3409, 0.04823, 0.3267, 0.5532, 0.266, 0.5073, 0.2723, 0.5069, 0.2641, 0.3071, 0.2997, 0.2788, 0.3034, 0.2749, 0.2751, 0.3036, 0.2717, 0.09081, 0.3292, 0.04998, 0.3348, 0.04823, 0.3267, 0.08789, 0.3147, 0.3358, 0.2959, 0.3071, 0.2997, 0.3036, 0.2717, 0.3327, 0.2688, 0.2464, 0.2794, 0.2176, 0.2845, 0.2119, 0.2572, 0.2416, 0.251, 0.5069, 0.2641, 0.4657, 0.2631, 0.4669, 0.2483, 0.5078, 0.2558, 0.2749, 0.2751, 0.2464, 0.2794, 0.2416, 0.251, 0.271, 0.2461, 0.04823, 0.3267, 0.003947, 0.3409, 0.04515, 0.3189, 0.5532, 0.266, 0.5069, 0.2641, 0.5078, 0.2558, 0.3036, 0.2717, 0.2749, 0.2751, 0.271, 0.2461, 0.3006, 0.2429, 0.08789, 0.3147, 0.04823, 0.3267, 0.04515, 0.3189, 0.08273, 0.3007, 0.3327, 0.2688, 0.3036, 0.2717, 0.3006, 0.2429, 0.3308, 0.241, 0.1235, 0.305, 0.08789, 0.3147, 0.08273, 0.3007, 0.1175, 0.2861, 0.3629, 0.2663, 0.3327, 0.2688, 0.3308, 0.241, 0.362, 0.2402, 0.1566, 0.2969, 0.1235, 0.305, 0.1175, 0.2861, 0.1504, 0.2744, 0.3947, 0.2645, 0.3629, 0.2663, 0.362, 0.2402, 0.3947, 0.241, 0.1878, 0.2902, 0.1566, 0.2969, 0.1504, 0.2744, 0.1816, 0.2647, 0.4287, 0.2634, 0.3947, 0.2645, 0.3947, 0.241, 0.4294, 0.2436, 0.2176, 0.2845, 0.1878, 0.2902, 0.1816, 0.2647, 0.2119, 0.2572, 0.4657, 0.2631, 0.4287, 0.2634, 0.4294, 0.2436, 0.4669, 0.2483, 0.362, 0.2402, 0.3308, 0.241, 0.3302, 0.2119, 0.363, 0.213, 0.1504, 0.2744, 0.1175, 0.2861, 0.109, 0.2676, 0.1416, 0.2516, 0.3947, 0.241, 0.362, 0.2402, 0.363, 0.213, 0.3971, 0.2168, 0.1816, 0.2647, 0.1504, 0.2744, 0.1416, 0.2516, 0.1734, 0.2388, 0.4294, 0.2436, 0.3947, 0.241, 0.3971, 0.2168, 0.4327, 0.2235, 0.2119, 0.2572, 0.1816, 0.2647, 0.1734, 0.2388, 0.2048, 0.229, 0.4669, 0.2483, 0.4294, 0.2436, 0.4327, 0.2235, 0.4703, 0.2335, 0.2416, 0.251, 0.2119, 0.2572, 0.2048, 0.229, 0.2358, 0.2213, 0.5078, 0.2558, 0.4669, 0.2483, 0.4703, 0.2335, 0.5102, 0.2478, 0.271, 0.2461, 0.2416, 0.251, 0.2358, 0.2213, 0.2669, 0.2159, 0.04515, 0.3189, 0.003947, 0.3409, 0.04065, 0.3118, 0.5532, 0.266, 0.5078, 0.2558, 0.5102, 0.2478, 0.3006, 0.2429, 0.271, 0.2461, 0.2669, 0.2159, 0.2982, 0.2128, 0.08273, 0.3007, 0.04515, 0.3189, 0.04065, 0.3118, 0.07546, 0.2873, 0.3308, 0.241, 0.3006, 0.2429, 0.2982, 0.2128, 0.3302, 0.2119, 0.1175, 0.2861, 0.08273, 0.3007, 0.07546, 0.2873, 0.109, 0.2676, 0.5102, 0.2478, 0.4703, 0.2335, 0.476, 0.2189, 0.5144, 0.24, 0.2669, 0.2159, 0.2358, 0.2213, 0.2289, 0.1898, 0.2624, 0.1834, 0.04065, 0.3118, 0.003947, 0.3409, 0.03452, 0.3054, 0.5532, 0.266, 0.5102, 0.2478, 0.5144, 0.24, 0.2982, 0.2128, 0.2669, 0.2159, 0.2624, 0.1834, 0.2965, 0.1806, 0.07546, 0.2873, 0.04065, 0.3118, 0.03452, 0.3054, 0.06597, 0.2748, 0.3302, 0.2119, 0.2982, 0.2128, 0.2965, 0.1806, 0.331, 0.1809, 0.109, 0.2676, 0.07546, 0.2873, 0.06597, 0.2748, 0.09777, 0.2494, 0.363, 0.213, 0.3302, 0.2119, 0.331, 0.1809, 0.3661, 0.1844, 0.1416, 0.2516, 0.109, 0.2676, 0.09777, 0.2494, 0.13, 0.2287, 0.3971, 0.2168, 0.363, 0.213, 0.3661, 0.1844, 0.4021, 0.1916, 0.1734, 0.2388, 0.1416, 0.2516, 0.13, 0.2287, 0.1627, 0.2121, 0.4327, 0.2235, 0.3971, 0.2168, 0.4021, 0.1916, 0.4387, 0.203, 0.2048, 0.229, 0.1734, 0.2388, 0.1627, 0.2121, 0.1957, 0.1994, 0.4703, 0.2335, 0.4327, 0.2235, 0.4387, 0.203, 0.476, 0.2189, 0.2358, 0.2213, 0.2048, 0.229, 0.1957, 0.1994, 0.2289, 0.1898, 0.13, 0.2287, 0.09777, 0.2494, 0.08353, 0.232, 0.1149, 0.2054, 0.4021, 0.1916, 0.3661, 0.1844, 0.372, 0.1537, 0.4104, 0.1652, 0.1627, 0.2121, 0.13, 0.2287, 0.1149, 0.2054, 0.1489, 0.184, 0.4387, 0.203, 0.4021, 0.1916, 0.4104, 0.1652, 0.4477, 0.1824, 0.1957, 0.1994, 0.1627, 0.2121, 0.1489, 0.184, 0.1841, 0.1675, 0.476, 0.2189, 0.4387, 0.203, 0.4477, 0.1824, 0.4846, 0.2047, 0.2289, 0.1898, 0.1957, 0.1994, 0.1841, 0.1675, 0.2204, 0.1554, 0.5144, 0.24, 0.476, 0.2189, 0.4846, 0.2047, 0.52, 0.2329, 0.2624, 0.1834, 0.2289, 0.1898, 0.2204, 0.1554, 0.2576, 0.1478, 0.03452, 0.3054, 0.003947, 0.3409, 0.02721, 0.3, 0.5532, 0.266, 0.5144, 0.24, 0.52, 0.2329, 0.2965, 0.1806, 0.2624, 0.1834, 0.2576, 0.1478, 0.2955, 0.1452, 0.06597, 0.2748, 0.03452, 0.3054, 0.02721, 0.3, 0.05388, 0.2633, 0.331, 0.1809, 0.2965, 0.1806, 0.2955, 0.1452, 0.3337, 0.1472, 0.09777, 0.2494, 0.06597, 0.2748, 0.05388, 0.2633, 0.08353, 0.232, 0.3661, 0.1844, 0.331, 0.1809, 0.3337, 0.1472, 0.372, 0.1537, 0.2576, 0.1478, 0.2204, 0.1554, 0.2097, 0.1169, 0.2521, 0.1077, 0.02721, 0.3, 0.003947, 0.3409, 0.01892, 0.2959, 0.5532, 0.266, 0.52, 0.2329, 0.5269, 0.2267, 0.2955, 0.1452, 0.2576, 0.1478, 0.2521, 0.1077, 0.2955, 0.1052, 0.05388, 0.2633, 0.02721, 0.3, 0.01892, 0.2959, 0.03899, 0.2535, 0.3337, 0.1472, 0.2955, 0.1452, 0.2955, 0.1052, 0.339, 0.1093, 0.08353, 0.232, 0.05388, 0.2633, 0.03899, 0.2535, 0.06495, 0.2152, 0.372, 0.1537, 0.3337, 0.1472, 0.339, 0.1093, 0.3813, 0.1206, 0.1149, 0.2054, 0.08353, 0.232, 0.06495, 0.2152, 0.09594, 0.182, 0.4104, 0.1652, 0.372, 0.1537, 0.3813, 0.1206, 0.4225, 0.1376, 0.1489, 0.184, 0.1149, 0.2054, 0.09594, 0.182, 0.1311, 0.1547, 0.4477, 0.1824, 0.4104, 0.1652, 0.4225, 0.1376, 0.4611, 0.1613, 0.1841, 0.1675, 0.1489, 0.184, 0.1311, 0.1547, 0.1688, 0.1324, 0.4846, 0.2047, 0.4477, 0.1824, 0.4611, 0.1613, 0.4963, 0.1912, 0.2204, 0.1554, 0.1841, 0.1675, 0.1688, 0.1324, 0.2097, 0.1169, 0.52, 0.2329, 0.4846, 0.2047, 0.4963, 0.1912, 0.5269, 0.2267, 0.4225, 0.1376, 0.3813, 0.1206, 0.3966, 0.08193, 0.4409, 0.1075, 0.1311, 0.1547, 0.09594, 0.182, 0.07012, 0.1579, 0.1061, 0.1214, 0.4611, 0.1613, 0.4225, 0.1376, 0.4409, 0.1075, 0.4795, 0.1404, 0.1688, 0.1324, 0.1311, 0.1547, 0.1061, 0.1214, 0.1487, 0.09269, 0.4963, 0.1912, 0.4611, 0.1613, 0.4795, 0.1404, 0.511, 0.1793, 0.2097, 0.1169, 0.1688, 0.1324, 0.1487, 0.09269, 0.1958, 0.07228, 0.5269, 0.2267, 0.4963, 0.1912, 0.511, 0.1793, 0.5349, 0.2218, 0.2521, 0.1077, 0.2097, 0.1169, 0.1958, 0.07228, 0.2459, 0.06144, 0.01892, 0.2959, 0.003947, 0.3409, 0.009867, 0.2933, 0.5532, 0.266, 0.5269, 0.2267, 0.5349, 0.2218, 0.2955, 0.1052, 0.2521, 0.1077, 0.2459, 0.06144, 0.297, 0.05852, 0.03899, 0.2535, 0.01892, 0.2959, 0.009867, 0.2933, 0.02163, 0.2459, 0.339, 0.1093, 0.2955, 0.1052, 0.297, 0.05852, 0.3478, 0.06562, 0.06495, 0.2152, 0.03899, 0.2535, 0.02163, 0.2459, 0.04165, 0.2, 0.3813, 0.1206, 0.339, 0.1093, 0.3478, 0.06562, 0.3966, 0.08193, 0.09594, 0.182, 0.06495, 0.2152, 0.04165, 0.2, 0.07012, 0.1579, 0.5532, 0.266, 0.5349, 0.2218, 0.5439, 0.2185, 0.297, 0.05852, 0.2459, 0.06144, 0.2375, 5.554e-05, 0.3015, 0.0001592, 0.02163, 0.2459, 0.009867, 0.2933, 0.0002963, 0.2925, 0.002385, 0.2414, 0.3478, 0.06562, 0.297, 0.05852, 0.3015, 0.0001592, 0.3627, 0.01354, 0.04165, 0.2, 0.02163, 0.2459, 0.002385, 0.2414, 0.01406, 0.1879, 0.3966, 0.08193, 0.3478, 0.06562, 0.3627, 0.01354, 0.4188, 0.03961, 0.07012, 0.1579, 0.04165, 0.2, 0.01406, 0.1879, 0.03757, 0.135, 0.4409, 0.1075, 0.3966, 0.08193, 0.4188, 0.03961, 0.4662, 0.0768, 0.1061, 0.1214, 0.07012, 0.1579, 0.03757, 0.135, 0.07337, 0.08654, 0.4795, 0.1404, 0.4409, 0.1075, 0.4662, 0.0768, 0.5029, 0.1215, 0.1487, 0.09269, 0.1061, 0.1214, 0.07337, 0.08654, 0.1204, 0.04647, 0.511, 0.1793, 0.4795, 0.1404, 0.5029, 0.1215, 0.5283, 0.1699, 0.1958, 0.07228, 0.1487, 0.09269, 0.1204, 0.04647, 0.1758, 0.01724, 0.5349, 0.2218, 0.511, 0.1793, 0.5283, 0.1699, 0.5439, 0.2185, 0.2459, 0.06144, 0.1958, 0.07228, 0.1758, 0.01724, 0.2375, 5.554e-05, 0.009867, 0.2933, 0.003947, 0.3409, 0.0002963, 0.2925, 0.4566, 0.5808, 0.4801, 0.528, 0.5127, 0.5508, 0.4842, 0.5929, 0.8051, 0.4061, 0.8612, 0.4319, 0.8391, 0.4743, 0.7903, 0.4582, 0.4449, 0.6344, 0.4566, 0.5808, 0.4842, 0.5929, 0.4642, 0.6389, 0.744, 0.3926, 0.8051, 0.4061, 0.7903, 0.4582, 0.7395, 0.4511, 0.4429, 0.6856, 0.4449, 0.6344, 0.4642, 0.6389, 0.4525, 0.6863, 0.6797, 0.3925, 0.744, 0.3926, 0.7395, 0.4511, 0.6882, 0.454, 0.9873, 0.6113, 0.9964, 0.659, 0.9783, 0.6145, 0.4467, 0.7339, 0.4429, 0.6856, 0.4525, 0.6863, 0.6179, 0.4101, 0.6797, 0.3925, 0.6882, 0.454, 0.638, 0.4651, 0.9717, 0.5623, 0.9873, 0.6113, 0.9783, 0.6145, 0.9542, 0.5718, 0.5627, 0.4396, 0.6179, 0.4101, 0.638, 0.4651, 0.5911, 0.4857, 0.9459, 0.5136, 0.9717, 0.5623, 0.9542, 0.5718, 0.9225, 0.5327, 0.5159, 0.4796, 0.5627, 0.4396, 0.5911, 0.4857, 0.5486, 0.5144, 0.9088, 0.4689, 0.9459, 0.5136, 0.9225, 0.5327, 0.8836, 0.4998, 0.4801, 0.528, 0.5159, 0.4796, 0.5486, 0.5144, 0.5127, 0.5508, 0.8612, 0.4319, 0.9088, 0.4689, 0.8836, 0.4998, 0.8391, 0.4743, 0.9542, 0.5718, 0.9783, 0.6145, 0.9702, 0.6194, 0.9395, 0.5838, 0.5911, 0.4857, 0.638, 0.4651, 0.652, 0.5097, 0.6115, 0.5256, 0.9225, 0.5327, 0.9542, 0.5718, 0.9395, 0.5838, 0.9041, 0.5537, 0.5486, 0.5144, 0.5911, 0.4857, 0.6115, 0.5256, 0.5735, 0.5475, 0.8836, 0.4998, 0.9225, 0.5327, 0.9041, 0.5537, 0.8652, 0.5301, 0.5127, 0.5508, 0.5486, 0.5144, 0.5735, 0.5475, 0.5385, 0.5749, 0.8391, 0.4743, 0.8836, 0.4998, 0.8652, 0.5301, 0.824, 0.513, 0.4842, 0.5929, 0.5127, 0.5508, 0.5385, 0.5749, 0.5075, 0.6081, 0.7903, 0.4582, 0.8391, 0.4743, 0.824, 0.513, 0.7814, 0.5022, 0.4642, 0.6389, 0.4842, 0.5929, 0.5075, 0.6081, 0.4816, 0.6465, 0.7395, 0.4511, 0.7903, 0.4582, 0.7814, 0.5022, 0.7381, 0.4978, 0.4525, 0.6863, 0.4642, 0.6389, 0.4816, 0.6465, 0.4615, 0.6889, 0.6882, 0.454, 0.7395, 0.4511, 0.7381, 0.4978, 0.6945, 0.4999, 0.9783, 0.6145, 0.9964, 0.659, 0.9702, 0.6194, 0.4467, 0.7339, 0.4525, 0.6863, 0.4615, 0.6889, 0.638, 0.4651, 0.6882, 0.454, 0.6945, 0.4999, 0.652, 0.5097, 0.7814, 0.5022, 0.824, 0.513, 0.8148, 0.5462, 0.7763, 0.5396, 0.4816, 0.6465, 0.5075, 0.6081, 0.526, 0.6249, 0.4965, 0.6563, 0.7381, 0.4978, 0.7814, 0.5022, 0.7763, 0.5396, 0.738, 0.5379, 0.4615, 0.6889, 0.4816, 0.6465, 0.4965, 0.6563, 0.4698, 0.693, 0.6945, 0.4999, 0.7381, 0.4978, 0.738, 0.5379, 0.7002, 0.5408, 0.9702, 0.6194, 0.9964, 0.659, 0.9633, 0.6256, 0.4467, 0.7339, 0.4615, 0.6889, 0.4698, 0.693, 0.652, 0.5097, 0.6945, 0.4999, 0.7002, 0.5408, 0.6629, 0.5482, 0.9395, 0.5838, 0.9702, 0.6194, 0.9633, 0.6256, 0.9277, 0.5973, 0.6115, 0.5256, 0.652, 0.5097, 0.6629, 0.5482, 0.6266, 0.5601, 0.9041, 0.5537, 0.9395, 0.5838, 0.9277, 0.5973, 0.8907, 0.5749, 0.5735, 0.5475, 0.6115, 0.5256, 0.6266, 0.5601, 0.5913, 0.5769, 0.8652, 0.5301, 0.9041, 0.5537, 0.8907, 0.5749, 0.853, 0.558, 0.5385, 0.5749, 0.5735, 0.5475, 0.5913, 0.5769, 0.5577, 0.5985, 0.824, 0.513, 0.8652, 0.5301, 0.853, 0.558, 0.8148, 0.5462, 0.5075, 0.6081, 0.5385, 0.5749, 0.5577, 0.5985, 0.526, 0.6249, 0.6266, 0.5601, 0.6629, 0.5482, 0.6715, 0.5826, 0.6382, 0.592, 0.8907, 0.5749, 0.9277, 0.5973, 0.9191, 0.6116, 0.8817, 0.5956, 0.5913, 0.5769, 0.6266, 0.5601, 0.6382, 0.592, 0.6053, 0.605, 0.853, 0.558, 0.8907, 0.5749, 0.8817, 0.5956, 0.8448, 0.5843, 0.5577, 0.5985, 0.5913, 0.5769, 0.6053, 0.605, 0.5727, 0.6215, 0.8148, 0.5462, 0.853, 0.558, 0.8448, 0.5843, 0.8089, 0.5771, 0.526, 0.6249, 0.5577, 0.5985, 0.5727, 0.6215, 0.5402, 0.6423, 0.7763, 0.5396, 0.8148, 0.5462, 0.8089, 0.5771, 0.7736, 0.5734, 0.4965, 0.6563, 0.526, 0.6249, 0.5402, 0.6423, 0.5086, 0.6678, 0.738, 0.5379, 0.7763, 0.5396, 0.7736, 0.5734, 0.739, 0.5734, 0.4698, 0.693, 0.4965, 0.6563, 0.5086, 0.6678, 0.4771, 0.6984, 0.7002, 0.5408, 0.738, 0.5379, 0.739, 0.5734, 0.7051, 0.5766, 0.9633, 0.6256, 0.9964, 0.659, 0.9576, 0.6327, 0.4467, 0.7339, 0.4698, 0.693, 0.4771, 0.6984, 0.6629, 0.5482, 0.7002, 0.5408, 0.7051, 0.5766, 0.6715, 0.5826, 0.9277, 0.5973, 0.9633, 0.6256, 0.9576, 0.6327, 0.9191, 0.6116, 0.5086, 0.6678, 0.5402, 0.6423, 0.5515, 0.6604, 0.5182, 0.6803, 0.739, 0.5734, 0.7736, 0.5734, 0.7728, 0.6045, 0.7408, 0.6057, 0.4771, 0.6984, 0.5086, 0.6678, 0.5182, 0.6803, 0.4833, 0.7047, 0.7051, 0.5766, 0.739, 0.5734, 0.7408, 0.6057, 0.7095, 0.609, 0.9576, 0.6327, 0.9964, 0.659, 0.9534, 0.6405, 0.4467, 0.7339, 0.4771, 0.6984, 0.4833, 0.7047, 0.6715, 0.5826, 0.7051, 0.5766, 0.7095, 0.609, 0.6784, 0.6142, 0.9191, 0.6116, 0.9576, 0.6327, 0.9534, 0.6405, 0.9133, 0.6263, 0.6382, 0.592, 0.6715, 0.5826, 0.6784, 0.6142, 0.6474, 0.6216, 0.8817, 0.5956, 0.9191, 0.6116, 0.9133, 0.6263, 0.8756, 0.6161, 0.6053, 0.605, 0.6382, 0.592, 0.6474, 0.6216, 0.616, 0.6318, 0.8448, 0.5843, 0.8817, 0.5956, 0.8756, 0.6161, 0.8398, 0.6095, 0.5727, 0.6215, 0.6053, 0.605, 0.616, 0.6318, 0.5842, 0.6444, 0.8089, 0.5771, 0.8448, 0.5843, 0.8398, 0.6095, 0.8057, 0.6058, 0.5402, 0.6423, 0.5727, 0.6215, 0.5842, 0.6444, 0.5515, 0.6604, 0.7736, 0.5734, 0.8089, 0.5771, 0.8057, 0.6058, 0.7728, 0.6045, 0.8756, 0.6161, 0.9133, 0.6263, 0.9098, 0.6411, 0.8723, 0.6363, 0.616, 0.6318, 0.6474, 0.6216, 0.6545, 0.6498, 0.6243, 0.6576, 0.8398, 0.6095, 0.8756, 0.6161, 0.8723, 0.6363, 0.8375, 0.6337, 0.5842, 0.6444, 0.616, 0.6318, 0.6243, 0.6576, 0.593, 0.6672, 0.8057, 0.6058, 0.8398, 0.6095, 0.8375, 0.6337, 0.8047, 0.633, 0.5515, 0.6604, 0.5842, 0.6444, 0.593, 0.6672, 0.5601, 0.679, 0.7728, 0.6045, 0.8057, 0.6058, 0.8047, 0.633, 0.7735, 0.6336, 0.5182, 0.6803, 0.5515, 0.6604, 0.5601, 0.679, 0.5254, 0.6937, 0.7408, 0.6057, 0.7728, 0.6045, 0.7735, 0.6336, 0.7433, 0.6358, 0.4833, 0.7047, 0.5182, 0.6803, 0.5254, 0.6937, 0.4878, 0.7119, 0.7095, 0.609, 0.7408, 0.6057, 0.7433, 0.6358, 0.7137, 0.6393, 0.9534, 0.6405, 0.9964, 0.659, 0.951, 0.6486, 0.4467, 0.7339, 0.4833, 0.7047, 0.4878, 0.7119, 0.6784, 0.6142, 0.7095, 0.609, 0.7137, 0.6393, 0.6842, 0.6439, 0.9133, 0.6263, 0.9534, 0.6405, 0.951, 0.6486, 0.9098, 0.6411, 0.6474, 0.6216, 0.6784, 0.6142, 0.6842, 0.6439, 0.6545, 0.6498, 0.7433, 0.6358, 0.7735, 0.6336, 0.7754, 0.6614, 0.7462, 0.6645, 0.4878, 0.7119, 0.5254, 0.6937, 0.5305, 0.7077, 0.4909, 0.7196, 0.7137, 0.6393, 0.7433, 0.6358, 0.7462, 0.6645, 0.7176, 0.6683, 0.951, 0.6486, 0.9964, 0.659, 0.95, 0.6569, 0.4467, 0.7339, 0.4878, 0.7119, 0.4909, 0.7196, 0.6842, 0.6439, 0.7137, 0.6393, 0.7176, 0.6683, 0.6891, 0.6723, 0.9098, 0.6411, 0.951, 0.6486, 0.95, 0.6569, 0.9085, 0.656, 0.6545, 0.6498, 0.6842, 0.6439, 0.6891, 0.6723, 0.6602, 0.6771, 0.8723, 0.6363, 0.9098, 0.6411, 0.9085, 0.656, 0.8715, 0.6561, 0.6243, 0.6576, 0.6545, 0.6498, 0.6602, 0.6771, 0.6304, 0.683, 0.8375, 0.6337, 0.8723, 0.6363, 0.8715, 0.6561, 0.8374, 0.6572, 0.593, 0.6672, 0.6243, 0.6576, 0.6304, 0.683, 0.5993, 0.6898, 0.8047, 0.633, 0.8375, 0.6337, 0.8374, 0.6572, 0.8056, 0.6591, 0.5601, 0.679, 0.593, 0.6672, 0.5993, 0.6898, 0.5662, 0.6979, 0.7735, 0.6336, 0.8047, 0.633, 0.8056, 0.6591, 0.7754, 0.6614, 0.5254, 0.6937, 0.5601, 0.679, 0.5662, 0.6979, 0.5305, 0.7077, 0.6304, 0.683, 0.6602, 0.6771, 0.6645, 0.7041, 0.6348, 0.7083, 0.8374, 0.6572, 0.8715, 0.6561, 0.873, 0.6757, 0.8395, 0.6802, 0.5993, 0.6898, 0.6304, 0.683, 0.6348, 0.7083, 0.6035, 0.7125, 0.8056, 0.6591, 0.8374, 0.6572, 0.8395, 0.6802, 0.8082, 0.6845, 0.5662, 0.6979, 0.5993, 0.6898, 0.6035, 0.7125, 0.57, 0.7171, 0.7754, 0.6614, 0.8056, 0.6591, 0.8082, 0.6845, 0.7785, 0.6885, 0.5305, 0.7077, 0.5662, 0.6979, 0.57, 0.7171, 0.5335, 0.7222, 0.7462, 0.6645, 0.7754, 0.6614, 0.7785, 0.6885, 0.7497, 0.6926, 0.4909, 0.7196, 0.5305, 0.7077, 0.5335, 0.7222, 0.4927, 0.7277, 0.7176, 0.6683, 0.7462, 0.6645, 0.7497, 0.6926, 0.7215, 0.6966, 0.95, 0.6569, 0.9964, 0.659, 0.9503, 0.6651, 0.4467, 0.7339, 0.4909, 0.7196, 0.4927, 0.7277, 0.6891, 0.6723, 0.7176, 0.6683, 0.7215, 0.6966, 0.6932, 0.7003, 0.9085, 0.656, 0.95, 0.6569, 0.9503, 0.6651, 0.9095, 0.6707, 0.6602, 0.6771, 0.6891, 0.6723, 0.6932, 0.7003, 0.6645, 0.7041, 0.8715, 0.6561, 0.9085, 0.656, 0.9095, 0.6707, 0.873, 0.6757, 0.4927, 0.7277, 0.5335, 0.7222, 0.5345, 0.7369, 0.4932, 0.7359, 0.7215, 0.6966, 0.7497, 0.6926, 0.7539, 0.7205, 0.7254, 0.7249, 0.9503, 0.6651, 0.9964, 0.659, 0.9521, 0.6732, 0.4467, 0.7339, 0.4927, 0.7277, 0.4932, 0.7359, 0.6932, 0.7003, 0.7215, 0.6966, 0.7254, 0.7249, 0.6967, 0.7283, 0.9095, 0.6707, 0.9503, 0.6651, 0.9521, 0.6732, 0.9125, 0.6852, 0.6645, 0.7041, 0.6932, 0.7003, 0.6967, 0.7283, 0.6676, 0.7312, 0.873, 0.6757, 0.9095, 0.6707, 0.9125, 0.6852, 0.8767, 0.6949, 0.6348, 0.7083, 0.6645, 0.7041, 0.6676, 0.7312, 0.6374, 0.7337, 0.8395, 0.6802, 0.873, 0.6757, 0.8767, 0.6949, 0.8436, 0.703, 0.6035, 0.7125, 0.6348, 0.7083, 0.6374, 0.7337, 0.6056, 0.7355, 0.8082, 0.6845, 0.8395, 0.6802, 0.8436, 0.703, 0.8125, 0.7098, 0.57, 0.7171, 0.6035, 0.7125, 0.6056, 0.7355, 0.5715, 0.7366, 0.7785, 0.6885, 0.8082, 0.6845, 0.8125, 0.7098, 0.7828, 0.7155, 0.5335, 0.7222, 0.57, 0.7171, 0.5715, 0.7366, 0.5345, 0.7369, 0.7497, 0.6926, 0.7785, 0.6885, 0.7828, 0.7155, 0.7539, 0.7205, 0.6056, 0.7355, 0.6374, 0.7337, 0.6383, 0.7599, 0.6055, 0.759, 0.8125, 0.7098, 0.8436, 0.703, 0.85, 0.7256, 0.8187, 0.7352, 0.5715, 0.7366, 0.6056, 0.7355, 0.6055, 0.759, 0.5708, 0.7564, 0.7828, 0.7155, 0.8125, 0.7098, 0.8187, 0.7352, 0.7884, 0.7428, 0.5345, 0.7369, 0.5715, 0.7366, 0.5708, 0.7564, 0.5333, 0.7517, 0.7539, 0.7205, 0.7828, 0.7155, 0.7884, 0.7428, 0.7588, 0.749, 0.4932, 0.7359, 0.5345, 0.7369, 0.5333, 0.7517, 0.4923, 0.7442, 0.7254, 0.7249, 0.7539, 0.7205, 0.7588, 0.749, 0.7293, 0.7538, 0.9521, 0.6732, 0.9964, 0.659, 0.9552, 0.681, 0.4467, 0.7339, 0.4932, 0.7359, 0.4923, 0.7442, 0.6967, 0.7283, 0.7254, 0.7249, 0.7293, 0.7538, 0.6997, 0.7571, 0.9125, 0.6852, 0.9521, 0.6732, 0.9552, 0.681, 0.9176, 0.6992, 0.6676, 0.7312, 0.6967, 0.7283, 0.6997, 0.7571, 0.6695, 0.759, 0.8767, 0.6949, 0.9125, 0.6852, 0.9176, 0.6992, 0.8828, 0.7138, 0.6374, 0.7337, 0.6676, 0.7312, 0.6695, 0.759, 0.6383, 0.7599, 0.8436, 0.703, 0.8767, 0.6949, 0.8828, 0.7138, 0.85, 0.7256, 0.9552, 0.681, 0.9964, 0.659, 0.9597, 0.6881, 0.4467, 0.7339, 0.4923, 0.7442, 0.4898, 0.7523, 0.6997, 0.7571, 0.7293, 0.7538, 0.7335, 0.7841, 0.7021, 0.7872, 0.9176, 0.6992, 0.9552, 0.681, 0.9597, 0.6881, 0.9248, 0.7126, 0.6695, 0.759, 0.6997, 0.7571, 0.7021, 0.7872, 0.6702, 0.7881, 0.8828, 0.7138, 0.9176, 0.6992, 0.9248, 0.7126, 0.8914, 0.7324, 0.6383, 0.7599, 0.6695, 0.759, 0.6702, 0.7881, 0.6373, 0.787, 0.85, 0.7256, 0.8828, 0.7138, 0.8914, 0.7324, 0.8588, 0.7483, 0.6055, 0.759, 0.6383, 0.7599, 0.6373, 0.787, 0.6032, 0.7832, 0.8187, 0.7352, 0.85, 0.7256, 0.8588, 0.7483, 0.8269, 0.7611, 0.5708, 0.7564, 0.6055, 0.759, 0.6032, 0.7832, 0.5675, 0.7766, 0.7884, 0.7428, 0.8187, 0.7352, 0.8269, 0.7611, 0.7955, 0.7709, 0.5333, 0.7517, 0.5708, 0.7564, 0.5675, 0.7766, 0.5299, 0.7665, 0.7588, 0.749, 0.7884, 0.7428, 0.7955, 0.7709, 0.7645, 0.7786, 0.4923, 0.7442, 0.5333, 0.7517, 0.5299, 0.7665, 0.4898, 0.7523, 0.7293, 0.7538, 0.7588, 0.749, 0.7645, 0.7786, 0.7335, 0.7841, 0.8269, 0.7611, 0.8588, 0.7483, 0.8704, 0.7712, 0.8376, 0.7879, 0.5675, 0.7766, 0.6032, 0.7832, 0.5981, 0.8085, 0.5615, 0.7971, 0.7955, 0.7709, 0.8269, 0.7611, 0.8376, 0.7879, 0.8047, 0.8006, 0.5299, 0.7665, 0.5675, 0.7766, 0.5615, 0.7971, 0.5241, 0.7811, 0.7645, 0.7786, 0.7955, 0.7709, 0.8047, 0.8006, 0.7715, 0.8102, 0.4898, 0.7523, 0.5299, 0.7665, 0.5241, 0.7811, 0.4856, 0.7601, 0.7335, 0.7841, 0.7645, 0.7786, 0.7715, 0.8102, 0.7379, 0.8166, 0.9597, 0.6881, 0.9964, 0.659, 0.9658, 0.6945, 0.4467, 0.7339, 0.4898, 0.7523, 0.4856, 0.7601, 0.7021, 0.7872, 0.7335, 0.7841, 0.7379, 0.8166, 0.7039, 0.8194, 0.9248, 0.7126, 0.9597, 0.6881, 0.9658, 0.6945, 0.9343, 0.7251, 0.6702, 0.7881, 0.7021, 0.7872, 0.7039, 0.8194, 0.6693, 0.8191, 0.8914, 0.7324, 0.9248, 0.7126, 0.9343, 0.7251, 0.9026, 0.7505, 0.6373, 0.787, 0.6702, 0.7881, 0.6693, 0.8191, 0.6342, 0.8157, 0.8588, 0.7483, 0.8914, 0.7324, 0.9026, 0.7505, 0.8704, 0.7712, 0.6032, 0.7832, 0.6373, 0.787, 0.6342, 0.8157, 0.5981, 0.8085, 0.7039, 0.8194, 0.7379, 0.8166, 0.7428, 0.8522, 0.7049, 0.8549, 0.9343, 0.7251, 0.9658, 0.6945, 0.9731, 0.6999, 0.9464, 0.7366, 0.6693, 0.8191, 0.7039, 0.8194, 0.7049, 0.8549, 0.6667, 0.8529, 0.9026, 0.7505, 0.9343, 0.7251, 0.9464, 0.7366, 0.9168, 0.7679, 0.6342, 0.8157, 0.6693, 0.8191, 0.6667, 0.8529, 0.6283, 0.8465, 0.8704, 0.7712, 0.9026, 0.7505, 0.9168, 0.7679, 0.8854, 0.7945, 0.5981, 0.8085, 0.6342, 0.8157, 0.6283, 0.8465, 0.5899, 0.8349, 0.8376, 0.7879, 0.8704, 0.7712, 0.8854, 0.7945, 0.8515, 0.8159, 0.5615, 0.7971, 0.5981, 0.8085, 0.5899, 0.8349, 0.5524, 0.8177, 0.8047, 0.8006, 0.8376, 0.7879, 0.8515, 0.8159, 0.8163, 0.8324, 0.5241, 0.7811, 0.5615, 0.7971, 0.5524, 0.8177, 0.5155, 0.7954, 0.7715, 0.8102, 0.8047, 0.8006, 0.8163, 0.8324, 0.78, 0.8446, 0.4856, 0.7601, 0.5241, 0.7811, 0.5155, 0.7954, 0.48, 0.7672, 0.7379, 0.8166, 0.7715, 0.8102, 0.78, 0.8446, 0.7428, 0.8522, 0.9658, 0.6945, 0.9964, 0.659, 0.9731, 0.6999, 0.4467, 0.7339, 0.4856, 0.7601, 0.48, 0.7672, 0.5524, 0.8177, 0.5899, 0.8349, 0.5778, 0.8626, 0.539, 0.8389, 0.8163, 0.8324, 0.8515, 0.8159, 0.8693, 0.8453, 0.8316, 0.8675, 0.5155, 0.7954, 0.5524, 0.8177, 0.539, 0.8389, 0.5038, 0.8089, 0.78, 0.8446, 0.8163, 0.8324, 0.8316, 0.8675, 0.7908, 0.8831, 0.48, 0.7672, 0.5155, 0.7954, 0.5038, 0.8089, 0.4731, 0.7734, 0.7428, 0.8522, 0.78, 0.8446, 0.7908, 0.8831, 0.7483, 0.8924, 0.9731, 0.6999, 0.9964, 0.659, 0.9814, 0.704, 0.4467, 0.7339, 0.48, 0.7672, 0.4731, 0.7734, 0.7049, 0.8549, 0.7428, 0.8522, 0.7483, 0.8924, 0.7049, 0.8949, 0.9464, 0.7366, 0.9731, 0.6999, 0.9814, 0.704, 0.9613, 0.7464, 0.6667, 0.8529, 0.7049, 0.8549, 0.7049, 0.8949, 0.6614, 0.8908, 0.9168, 0.7679, 0.9464, 0.7366, 0.9613, 0.7464, 0.9354, 0.7847, 0.6283, 0.8465, 0.6667, 0.8529, 0.6614, 0.8908, 0.619, 0.8795, 0.8854, 0.7945, 0.9168, 0.7679, 0.9354, 0.7847, 0.9044, 0.8179, 0.5899, 0.8349, 0.6283, 0.8465, 0.619, 0.8795, 0.5778, 0.8626, 0.8515, 0.8159, 0.8854, 0.7945, 0.9044, 0.8179, 0.8693, 0.8453, 0.9613, 0.7464, 0.9814, 0.704, 0.9904, 0.7066, 0.9787, 0.754, 0.6614, 0.8908, 0.7049, 0.8949, 0.7035, 0.9416, 0.6526, 0.9346, 0.9354, 0.7847, 0.9613, 0.7464, 0.9787, 0.754, 0.9587, 0.7999, 0.619, 0.8795, 0.6614, 0.8908, 0.6526, 0.9346, 0.6038, 0.9183, 0.9044, 0.8179, 0.9354, 0.7847, 0.9587, 0.7999, 0.9303, 0.842, 0.5778, 0.8626, 0.619, 0.8795, 0.6038, 0.9183, 0.5594, 0.8928, 0.8693, 0.8453, 0.9044, 0.8179, 0.9303, 0.842, 0.8944, 0.8785, 0.539, 0.8389, 0.5778, 0.8626, 0.5594, 0.8928, 0.5206, 0.8598, 0.8316, 0.8675, 0.8693, 0.8453, 0.8944, 0.8785, 0.8518, 0.9072, 0.5038, 0.8089, 0.539, 0.8389, 0.5206, 0.8598, 0.489, 0.8209, 0.7908, 0.8831, 0.8316, 0.8675, 0.8518, 0.9072, 0.8047, 0.9277, 0.4731, 0.7734, 0.5038, 0.8089, 0.489, 0.8209, 0.4651, 0.7783, 0.7483, 0.8924, 0.7908, 0.8831, 0.8047, 0.9277, 0.7546, 0.9386, 0.9814, 0.704, 0.9964, 0.659, 0.9904, 0.7066, 0.4467, 0.7339, 0.4731, 0.7734, 0.4651, 0.7783, 0.7049, 0.8949, 0.7483, 0.8924, 0.7546, 0.9386, 0.7035, 0.9416, 0.8518, 0.9072, 0.8944, 0.8785, 0.9271, 0.9133, 0.8801, 0.9534, 0.489, 0.8209, 0.5206, 0.8598, 0.4972, 0.8788, 0.4717, 0.8303, 0.8047, 0.9277, 0.8518, 0.9072, 0.8801, 0.9534, 0.8247, 0.9827, 0.4651, 0.7783, 0.489, 0.8209, 0.4717, 0.8303, 0.456, 0.7816, 0.7546, 0.9386, 0.8047, 0.9277, 0.8247, 0.9827, 0.7631, 1.0, 0.9904, 0.7066, 0.9964, 0.659, 1.0, 0.7074, 0.4467, 0.7339, 0.4651, 0.7783, 0.456, 0.7816, 0.7035, 0.9416, 0.7546, 0.9386, 0.7631, 1.0, 0.699, 1.0, 0.9787, 0.754, 0.9904, 0.7066, 1.0, 0.7074, 0.9979, 0.7585, 0.6526, 0.9346, 0.7035, 0.9416, 0.699, 1.0, 0.6378, 0.9867, 0.9587, 0.7999, 0.9787, 0.754, 0.9979, 0.7585, 0.9863, 0.8119, 0.6038, 0.9183, 0.6526, 0.9346, 0.6378, 0.9867, 0.5816, 0.9607, 0.9303, 0.842, 0.9587, 0.7999, 0.9863, 0.8119, 0.9628, 0.8648, 0.5594, 0.8928, 0.6038, 0.9183, 0.5816, 0.9607, 0.5341, 0.9235, 0.8944, 0.8785, 0.9303, 0.842, 0.9628, 0.8648, 0.9271, 0.9133, 0.5206, 0.8598, 0.5594, 0.8928, 0.5341, 0.9235, 0.4972, 0.8788, 0.4384, 0.5602, 0.3832, 0.5901, 0.3628, 0.535, 0.4097, 0.5142, 0.0542, 0.4861, 0.02866, 0.4375, 0.04608, 0.428, 0.07767, 0.4671, 0.4849, 0.5198, 0.4384, 0.5602, 0.4097, 0.5142, 0.4521, 0.4853, 0.09107, 0.531, 0.0542, 0.4861, 0.07767, 0.4671, 0.1165, 0.5002, 0.5203, 0.4713, 0.4849, 0.5198, 0.4521, 0.4853, 0.4878, 0.4487, 0.1387, 0.5683, 0.09107, 0.531, 0.1165, 0.5002, 0.161, 0.5258, 0.5436, 0.4186, 0.5203, 0.4713, 0.4878, 0.4487, 0.516, 0.4066, 0.1949, 0.5945, 0.1387, 0.5683, 0.161, 0.5258, 0.2099, 0.5421, 0.5551, 0.3652, 0.5436, 0.4186, 0.516, 0.4066, 0.5359, 0.3608, 0.2565, 0.6081, 0.1949, 0.5945, 0.2099, 0.5421, 0.2609, 0.5493, 0.557, 0.3143, 0.5551, 0.3652, 0.5359, 0.3608, 0.5475, 0.3135, 0.3211, 0.6081, 0.2565, 0.6081, 0.2609, 0.5493, 0.3125, 0.5463, 0.01307, 0.3886, 0.003947, 0.3409, 0.02211, 0.3853, 0.5532, 0.266, 0.557, 0.3143, 0.5475, 0.3135, 0.3832, 0.5901, 0.3211, 0.6081, 0.3125, 0.5463, 0.3628, 0.535, 0.02866, 0.4375, 0.01307, 0.3886, 0.02211, 0.3853, 0.04608, 0.428, 0.5359, 0.3608, 0.516, 0.4066, 0.4927, 0.3916, 0.5185, 0.3533, 0.2609, 0.5493, 0.2099, 0.5421, 0.2188, 0.498, 0.2623, 0.5024, 0.5475, 0.3135, 0.5359, 0.3608, 0.5185, 0.3533, 0.5385, 0.3109, 0.3125, 0.5463, 0.2609, 0.5493, 0.2623, 0.5024, 0.306, 0.5002, 0.02211, 0.3853, 0.003947, 0.3409, 0.03017, 0.3804, 0.5532, 0.266, 0.5475, 0.3135, 0.5385, 0.3109, 0.3628, 0.535, 0.3125, 0.5463, 0.306, 0.5002, 0.3486, 0.4904, 0.04608, 0.428, 0.02211, 0.3853, 0.03017, 0.3804, 0.06084, 0.4161, 0.4097, 0.5142, 0.3628, 0.535, 0.3486, 0.4904, 0.3892, 0.4743, 0.07767, 0.4671, 0.04608, 0.428, 0.06084, 0.4161, 0.09614, 0.4462, 0.4521, 0.4853, 0.4097, 0.5142, 0.3892, 0.4743, 0.427, 0.4523, 0.1165, 0.5002, 0.07767, 0.4671, 0.09614, 0.4462, 0.135, 0.47, 0.4878, 0.4487, 0.4521, 0.4853, 0.427, 0.4523, 0.4619, 0.4248, 0.161, 0.5258, 0.1165, 0.5002, 0.135, 0.47, 0.1762, 0.487, 0.516, 0.4066, 0.4878, 0.4487, 0.4619, 0.4248, 0.4927, 0.3916, 0.2099, 0.5421, 0.161, 0.5258, 0.1762, 0.487, 0.2188, 0.498, 0.427, 0.4523, 0.3892, 0.4743, 0.3741, 0.4399, 0.4091, 0.4229, 0.135, 0.47, 0.09614, 0.4462, 0.1096, 0.4249, 0.1471, 0.4421, 0.4619, 0.4248, 0.427, 0.4523, 0.4091, 0.4229, 0.4426, 0.4013, 0.1762, 0.487, 0.135, 0.47, 0.1471, 0.4421, 0.1855, 0.4538, 0.4927, 0.3916, 0.4619, 0.4248, 0.4426, 0.4013, 0.4742, 0.3748, 0.2188, 0.498, 0.1762, 0.487, 0.1855, 0.4538, 0.224, 0.4607, 0.5185, 0.3533, 0.4927, 0.3916, 0.4742, 0.3748, 0.5036, 0.3435, 0.2623, 0.5024, 0.2188, 0.498, 0.224, 0.4607, 0.2624, 0.4623, 0.5385, 0.3109, 0.5185, 0.3533, 0.5036, 0.3435, 0.5302, 0.3069, 0.306, 0.5002, 0.2623, 0.5024, 0.2624, 0.4623, 0.3003, 0.4592, 0.03017, 0.3804, 0.003947, 0.3409, 0.03709, 0.3743, 0.5532, 0.266, 0.5385, 0.3109, 0.5302, 0.3069, 0.3486, 0.4904, 0.306, 0.5002, 0.3003, 0.4592, 0.3376, 0.4518, 0.06084, 0.4161, 0.03017, 0.3804, 0.03709, 0.3743, 0.07261, 0.4026, 0.3892, 0.4743, 0.3486, 0.4904, 0.3376, 0.4518, 0.3741, 0.4399, 0.09614, 0.4462, 0.06084, 0.4161, 0.07261, 0.4026, 0.1096, 0.4249, 0.5302, 0.3069, 0.5036, 0.3435, 0.4915, 0.332, 0.5229, 0.3015, 0.3003, 0.4592, 0.2624, 0.4623, 0.2614, 0.4267, 0.2954, 0.4233, 0.03709, 0.3743, 0.003947, 0.3409, 0.0427, 0.3672, 0.5532, 0.266, 0.5302, 0.3069, 0.5229, 0.3015, 0.3376, 0.4518, 0.3003, 0.4592, 0.2954, 0.4233, 0.3289, 0.4173, 0.07261, 0.4026, 0.03709, 0.3743, 0.0427, 0.3672, 0.08126, 0.3883, 0.3741, 0.4399, 0.3376, 0.4518, 0.3289, 0.4173, 0.3622, 0.4079, 0.1096, 0.4249, 0.07261, 0.4026, 0.08126, 0.3883, 0.1186, 0.4044, 0.4091, 0.4229, 0.3741, 0.4399, 0.3622, 0.4079, 0.3951, 0.395, 0.1471, 0.4421, 0.1096, 0.4249, 0.1186, 0.4044, 0.1553, 0.4158, 0.4426, 0.4013, 0.4091, 0.4229, 0.3951, 0.395, 0.4278, 0.3784, 0.1855, 0.4538, 0.1471, 0.4421, 0.1553, 0.4158, 0.1915, 0.4229, 0.4742, 0.3748, 0.4426, 0.4013, 0.4278, 0.3784, 0.4599, 0.3575, 0.224, 0.4607, 0.1855, 0.4538, 0.1915, 0.4229, 0.2268, 0.4265, 0.5036, 0.3435, 0.4742, 0.3748, 0.4599, 0.3575, 0.4915, 0.332, 0.2624, 0.4623, 0.224, 0.4607, 0.2268, 0.4265, 0.2614, 0.4267])
me_sphere.materials.append(mat_material)
me_sphere.update()

# ---- objects
ob_cube = bpy.data.objects.new('Cube', me_cube)
ob_light = bpy.data.objects.new('Light', light_light)
ob_camera = bpy.data.objects.new('Camera', cam_camera)
ob_empty = bpy.data.objects.new('Empty', None)
ob_sphere = bpy.data.objects.new('Sphere', me_sphere)
_N = mat_material.node_tree.nodes; _L = mat_material.node_tree.links
n0 = _N.new('ShaderNodeOutputMaterial'); n0.name = 'Material Output'; n0.location = (300, 300)
n1 = _N.new('ShaderNodeBsdfPrincipled'); n1.name = 'Principled BSDF'; n1.location = (10, 300)
n1.inputs[3].default_value = 1.45
n2 = _N.new('ShaderNodeTexCoord'); n2.name = 'Texture Coordinate'; n2.location = (-835, 33)
n2.object = ob_sphere
n3 = _N.new('ShaderNodeTexImage'); n3.name = 'Image Texture'; n3.location = (-523, 229)
n3.image = img_brain_ultimate_i_1030x1030_4280706573_jpg
n3.projection = 'SPHERE'
n3.interpolation = 'Smart'
n4 = _N.new('ShaderNodeUVMap'); n4.name = 'UV Map'; n4.location = (-994, 187)
n4.uv_map = 'UVMap'
_L.new(n1.outputs[0], n0.inputs[0])
_L.new(n3.outputs[0], n1.inputs[0])
_L.new(n4.outputs[0], n3.inputs[0])
n0.is_active_output = True

# ---- transforms, parenting, visibility, modifiers, constraints
ob_cube.location = (-2.153, -9.079, -1.636)
ob_cube.rotation_euler = (0.0, -0.0, 1.583)
ob_cube.scale = (1.126, 1.126, 1.126)
ob_cube.lock_rotations_4d = False
ob_cube.empty_display_type = 'ARROWS'
ob_cube.lineart.crease_threshold = 0.0
ob_light.location = (4.076, 1.005, 5.904)
ob_light.rotation_euler = (0.6503, 0.05522, 1.866)
ob_light.lock_rotations_4d = False
ob_light.empty_display_type = 'ARROWS'
ob_light.color = (0.0, 0.0, 0.0, 0.0)
ob_light.lineart.crease_threshold = 0.0
ob_camera.location = (0.02485, -11.27, -0.05374)
ob_camera.rotation_euler = (1.047, -0.0, 0.7854)
ob_camera.scale = (1.0, 1.0, 1.0)
ob_camera.lock_rotations_4d = False
ob_camera.empty_display_type = 'ARROWS'
ob_camera.color = (0.0, 0.0, 0.0, 0.0)
ob_camera.display_type = 'WIRE'
ob_camera.lineart.crease_threshold = 0.0
ob_empty.location = (-4.54, -6.765, -4.009)
ob_empty.rotation_euler = (1.571, -0.0, 0.7981)
ob_empty.scale = (1.137, 1.137, 1.137)
ob_empty.empty_display_type = 'IMAGE'
ob_empty.empty_display_size = 5.0
ob_sphere.location = (-1.976, -9.241, -1.514)
ob_sphere.scale = (0.6153, 0.6186, 0.7787)

# ---- collection membership
col_collection.objects.link(ob_cube)
col_collection.objects.link(ob_light)
col_collection.objects.link(ob_camera)
col_collection.objects.link(ob_empty)
col_collection.objects.link(ob_sphere)

# ---- scene / render settings (as saved in the file)
scene.camera = ob_camera
scene.frame_start = 1; scene.frame_end = 250; scene.frame_set(1)
scene.render.engine = 'BLENDER_EEVEE_NEXT'
scene.render.resolution_x = 1080
scene.cycles.sampling_pattern = 'TABULATED_SOBOL'
scene.cycles.use_light_tree = False
scene.eevee.use_taa_reprojection = False
scene.view_settings.view_transform = 'Filmic'
bpy.context.view_layer.update()
